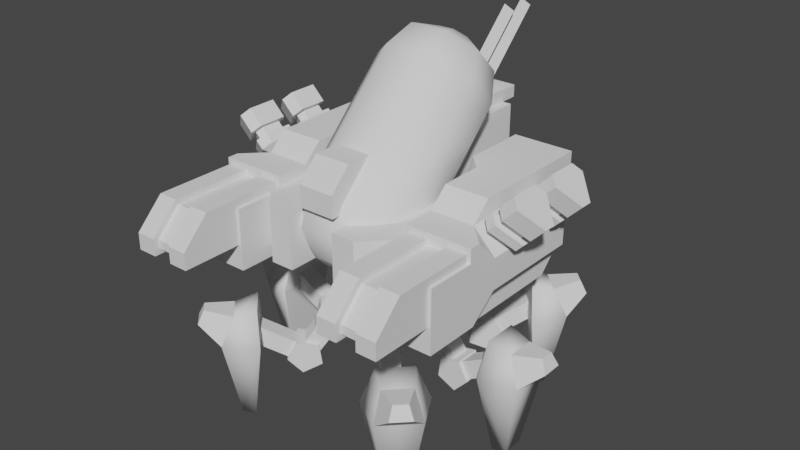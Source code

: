 # Source: t2_fab_exploration.blend  (saved by Blender 2.80.75; exported with 4.5.12 LTS)
import bpy
from mathutils import Matrix  # noqa: F401  (used for matrix-valued properties, if any)

bpy.ops.wm.read_factory_settings(use_empty=True)
scene = bpy.context.scene
scene.name = 'Scene'

# ---- collections
col_collection = bpy.data.collections.new('Collection'); scene.collection.children.link(col_collection)

# ---- world
world_world = bpy.data.worlds.new('World'); scene.world = world_world
world_world.use_nodes = True; world_world.node_tree.nodes.clear()
_N = world_world.node_tree.nodes; _L = world_world.node_tree.links
n0 = _N.new('ShaderNodeOutputWorld'); n0.name = 'World Output'; n0.location = (300, 300)
n1 = _N.new('ShaderNodeBackground'); n1.name = 'Background'; n1.location = (10, 300)
n1.inputs[0].default_value = (0.05088, 0.05088, 0.05088, 1.0)
_L.new(n1.outputs[0], n0.inputs[0])
n0.is_active_output = True
world_world.color = (0.05088, 0.05088, 0.05088)
world_world.use_sun_shadow = False
world_world.sun_shadow_jitter_overblur = 0.0

# ---- meshes
me_cube_019 = bpy.data.meshes.new('Cube.019')
me_cube_019.from_pydata([(0.4139, -1.346, 3.904), (0.4139, -1.346, 3.0), (-0.4221, -1.346, 3.904), (-0.4221, -1.346, 3.0), (-0.4221, -1.9, 3.0), (0.4139, -1.9, 3.904), (-0.4221, -1.9, 3.904), (-1.258, 0.01254, 3.904), (-0.6311, 0.6395, 3.904), (0.6229, 0.6395, 3.904), (1.25, 0.01254, 3.904), (-0.6311, 0.6395, 3.0), (-1.258, 0.01254, 3.0), (1.25, 0.01254, 3.0), (0.6229, 0.6395, 3.0), (0.4139, -1.9, 3.0), (0.5184, 1.162, 4.635), (-0.5266, 2.312, 4.635), (0.5184, 2.312, 4.635), (-0.5266, 2.312, 4.008), (-0.5266, 1.371, 4.008), (0.5184, 1.371, 4.008), (0.5184, 2.312, 4.008), (-0.5266, 0.6395, 3.277), (0.5184, 0.6395, 3.277), (-0.5266, 1.162, 4.635), (-0.5266, 0.4305, 3.904), (0.5184, 0.4305, 3.904), (-0.3698, 1.371, 4.635), (0.3617, 1.371, 4.635), (-0.3698, 1.371, 4.844), (0.3617, 1.371, 4.844), (0.3617, 2.625, 4.635), (-0.3698, 2.625, 4.635), (0.3617, 2.625, 4.844), (-0.3698, 2.625, 4.844), (-7.701e-06, 1.43, 4.768), (-0.09501, 2.042, 4.633), (-0.09501, 1.564, 4.633), (-0.09501, 2.908, 5.977), (-7.701e-06, 1.908, 4.768), (-7.701e-06, 2.773, 6.111), (0.09499, 1.564, 4.633), (0.09499, 2.908, 5.977), (-1.258, -1.473, 3.0), (-0.8306, -1.9, 3.0), (-0.8306, -1.9, 3.904), (-1.258, -1.473, 3.904), (0.8224, -1.9, 3.0), (1.25, -1.473, 3.0), (1.25, -1.473, 3.904), (0.8224, -1.9, 3.904), (-0.09501, 3.385, 5.977), (-7.701e-06, 3.251, 6.111), (0.09499, 2.042, 4.633), (0.09499, 3.385, 5.977), (8.494e-09, 1.093, 2.625), (8.494e-09, 1.093, 2.998), (0.7725, 0.7725, 2.625), (0.7725, 0.7725, 2.998), (0.7725, -0.7725, 2.625), (0.7725, -0.7725, 2.998), (-8.702e-08, -1.093, 2.625), (-8.702e-08, -1.093, 2.998), (-0.7725, -0.7725, 2.625), (-0.7725, -0.7725, 2.998), (-0.7725, 0.7725, 2.625), (-0.7725, 0.7725, 2.998), (-0.2653, 0.6965, 4.008), (0.2572, 1.979, 4.008), (0.2572, 1.314, 3.343), (0.2572, 0.6965, 3.343), (0.4234, 1.837, 4.008), (0.4234, 1.267, 3.438), (0.4234, 1.362, 4.008), (0.4234, 0.7915, 3.438), (0.2572, 1.837, 4.008), (0.2572, 1.267, 3.438), (0.2572, 1.362, 4.008), (0.2572, 0.7915, 3.438), (-0.2572, 1.979, 4.008), (-0.2572, 1.314, 3.343), (-0.2572, 0.6965, 3.343), (-0.4234, 1.837, 4.008), (-0.4234, 1.267, 3.438), (-0.4234, 1.362, 4.008), (-0.4234, 0.7915, 3.438), (-0.2572, 1.837, 4.008), (-0.2572, 1.267, 3.438), (-0.2572, 1.362, 4.008), (-0.2572, 0.7915, 3.438), (-8.759e-09, 1.026, 1.52), (-8.759e-09, 1.026, 2.601), (0.5374, 0.8061, 1.52), (0.5374, 0.8061, 2.601), (0.76, -5.107e-08, 1.52), (0.76, -5.107e-08, 2.601), (0.5374, -0.8061, 1.52), (0.5374, -0.8061, 2.601), (-7.52e-08, -1.026, 1.52), (-7.52e-08, -1.026, 2.601), (-0.5374, -0.8061, 1.52), (-0.5374, -0.8061, 2.601), (-0.76, 1.236e-08, 1.52), (-0.76, 1.236e-08, 2.601), (-0.5374, 0.8061, 1.52), (-0.5374, 0.8061, 2.601), (-1.793e-08, 0.7387, 1.216), (0.3869, 0.5804, 1.216), (0.5472, -4.034e-08, 1.216), (0.3869, -0.5804, 1.216), (-6.577e-08, -0.7387, 1.216), (-0.3869, -0.5804, 1.216), (-0.5472, 5.322e-09, 1.216), (-0.3869, 0.5804, 1.216), (-1.309e-08, 0.3078, 1.064), (0.1612, 0.2418, 1.064), (0.228, -2.001e-08, 1.064), (0.1612, -0.2418, 1.064), (-3.302e-08, -0.3078, 1.064), (-0.1612, -0.2418, 1.064), (-0.228, -9.825e-10, 1.064), (-0.1612, 0.2418, 1.064), (0.9268, 0.6431, 5.605), (-0.9268, 1.186, 5.062), (0.3839, -1.544, 4.186), (0.9268, -1.16, 3.802), (0.9268, -0.6169, 3.259), (0.3839, -0.233, 2.875), (-0.3839, -0.233, 2.875), (-0.9268, -0.6169, 3.259), (-0.9268, -1.16, 3.802), (-0.3839, -1.544, 4.186), (0.7415, -1.46, 3.393), (0.3071, -1.767, 3.7), (0.7415, -1.026, 2.959), (0.3071, -0.7188, 2.652), (-0.3071, -0.7188, 2.652), (-0.7415, -1.026, 2.959), (-0.7415, -1.46, 3.393), (-0.3071, -1.767, 3.7), (0.2966, -1.507, 3.086), (0.1229, -1.63, 3.208), (0.2966, -1.334, 2.912), (0.1229, -1.211, 2.789), (-0.1229, -1.211, 2.789), (-0.2966, -1.334, 2.912), (-0.2966, -1.507, 3.086), (-0.1229, -1.63, 3.208), (0.3839, 1.57, 4.678), (0.9268, 1.186, 5.062), (0.3839, 0.2592, 5.989), (-0.3839, 0.2592, 5.989), (-0.9268, 0.6431, 5.605), (-0.3839, 1.57, 4.678), (0.7415, 1.486, 5.471), (0.3071, 1.794, 5.164), (0.7415, 1.052, 5.906), (0.3071, 0.745, 6.213), (-0.3071, 0.745, 6.213), (-0.7415, 1.052, 5.906), (-0.7415, 1.486, 5.471), (-0.3071, 1.794, 5.164), (0.2966, 1.533, 5.779), (0.1229, 1.656, 5.656), (0.2966, 1.36, 5.953), (0.1229, 1.237, 6.075), (-0.1229, 1.237, 6.075), (-0.2966, 1.36, 5.953), (-0.2966, 1.533, 5.779), (-0.1229, 1.656, 5.656), (0.3135, -1.772, 4.034), (-0.3135, -1.772, 4.034), (0.3135, -1.772, 4.4), (0.3135, -1.406, 4.765), (-0.3135, -1.406, 4.765), (-0.3135, -1.772, 4.4), (0.3135, -1.552, 4.034), (-0.3135, -0.8313, 4.765), (0.3135, -0.8313, 4.765), (-0.3135, -1.552, 4.034), (1.254, -2.129, 2.791), (1.254, -2.129, 3.836), (1.254, -0.7044, 3.171), (2.394, -2.129, 2.791), (2.394, -2.129, 3.836), (2.394, -0.7044, 3.171), (1.254, -1.179, 2.791), (1.254, -1.274, 3.836), (2.394, -1.179, 2.791), (2.394, -1.274, 3.836), (1.254, -1.274, 4.074), (2.394, -1.274, 4.074), (1.254, 1.101, 3.171), (2.394, 1.101, 3.171), (1.254, -0.7044, 4.074), (1.254, 1.101, 4.074), (2.394, -0.7044, 3.694), (2.014, -0.7044, 4.074), (2.394, -1.084, 4.074), (2.014, 1.101, 4.074), (2.394, 1.101, 3.694), (1.653, -1.274, 3.884), (1.653, -1.274, 3.314), (1.653, -3.079, 3.314), (1.653, -3.079, 3.456), (1.653, -2.652, 3.884), (1.995, -1.274, 3.884), (1.995, -1.274, 3.314), (1.995, -3.079, 3.314), (1.995, -3.079, 3.456), (1.995, -2.652, 3.884), (1.31, -1.274, 3.979), (1.653, -1.274, 3.979), (1.31, -1.274, 3.219), (1.653, -1.274, 3.219), (1.31, -3.174, 3.219), (1.653, -3.174, 3.219), (1.31, -2.699, 3.979), (1.31, -3.174, 3.504), (1.653, -3.174, 3.504), (1.653, -2.699, 3.979), (2.338, -1.274, 3.979), (1.995, -1.274, 3.979), (2.338, -1.274, 3.219), (1.995, -1.274, 3.219), (2.338, -3.174, 3.219), (1.995, -3.174, 3.219), (2.338, -2.699, 3.979), (2.338, -3.174, 3.504), (1.995, -3.174, 3.504), (1.995, -2.699, 3.979), (2.342, 0.8821, 4.413), (2.579, 0.8821, 4.651), (2.468, 0.9847, 4.288), (2.705, 0.9847, 4.525), (2.782, 0.7282, 3.974), (3.019, 0.7282, 4.211), (2.782, 0.523, 3.974), (3.019, 0.523, 4.211), (2.468, 0.2665, 4.288), (2.705, 0.2665, 4.525), (2.342, 0.3691, 4.413), (2.579, 0.3691, 4.651), (2.111, 0.8821, 4.182), (2.233, 0.8821, 4.305), (2.237, 0.9847, 4.056), (2.359, 0.9847, 4.179), (2.551, 0.7282, 3.742), (2.673, 0.7282, 3.865), (2.551, 0.523, 3.742), (2.673, 0.523, 3.865), (2.237, 0.2665, 4.056), (2.359, 0.2665, 4.179), (2.111, 0.3691, 4.182), (2.233, 0.3691, 4.305), (2.118, 0.6256, 3.812), (2.29, 0.8052, 4.248), (2.378, 0.877, 4.16), (2.598, 0.6974, 3.94), (2.598, 0.5538, 3.94), (2.378, 0.3742, 4.16), (2.29, 0.4461, 4.248), (2.487, 0.877, 4.269), (2.399, 0.8052, 4.357), (2.707, 0.6974, 4.049), (2.707, 0.5538, 4.049), (2.487, 0.3742, 4.269), (2.399, 0.4461, 4.357), (2.342, -0.06788, 4.413), (2.579, -0.06788, 4.651), (2.468, 0.03472, 4.288), (2.705, 0.03472, 4.525), (2.782, -0.2218, 3.974), (3.019, -0.2218, 4.211), (2.782, -0.427, 3.974), (3.019, -0.427, 4.211), (2.468, -0.6835, 4.288), (2.705, -0.6835, 4.525), (2.342, -0.5809, 4.413), (2.579, -0.5809, 4.651), (2.111, -0.06788, 4.182), (2.233, -0.06788, 4.305), (2.237, 0.03472, 4.056), (2.359, 0.03472, 4.179), (2.551, -0.2218, 3.742), (2.673, -0.2218, 3.865), (2.551, -0.427, 3.742), (2.673, -0.427, 3.865), (2.237, -0.6835, 4.056), (2.359, -0.6835, 4.179), (2.111, -0.5809, 4.182), (2.233, -0.5809, 4.305), (2.118, -0.3244, 3.812), (2.29, -0.1448, 4.248), (2.378, -0.07301, 4.16), (2.598, -0.2526, 3.94), (2.598, -0.3962, 3.94), (2.378, -0.5758, 4.16), (2.29, -0.5039, 4.248), (2.487, -0.07301, 4.269), (2.399, -0.1448, 4.357), (2.707, -0.2526, 4.049), (2.707, -0.3962, 4.049), (2.487, -0.5758, 4.269), (2.399, -0.5039, 4.357), (1.254, 0.2456, 4.074), (1.254, -0.3682, 4.373), (2.014, -0.3682, 4.373), (1.254, 0.3918, 4.373), (2.014, 1.817, 4.373), (2.014, 1.817, 4.074), (0.969, 1.817, 4.074), (0.969, 0.5306, 4.074), (0.969, 0.6768, 4.373), (0.969, 1.817, 4.373), (1.505, 1.481, 3.587), (2.143, 1.481, 3.587), (2.143, -1.828, 3.587), (1.505, -1.828, 3.587), (2.143, -1.828, 2.601), (1.505, -1.828, 2.601), (1.505, 0.9675, 2.601), (1.505, 1.481, 3.114), (2.143, 1.481, 3.114), (2.143, 0.9675, 2.601), (1.169, -1.135, 1.305), (0.8498, -1.454, 1.305), (0.9233, -0.8895, 1.237), (0.6045, -1.208, 1.237), (0.8929, -0.8591, 0.8866), (0.5741, -1.178, 0.8866), (1.119, -1.086, 0.7373), (0.8005, -1.404, 0.7373), (1.29, -1.256, 0.9957), (0.9709, -1.575, 0.9957), (1.619, -1.676, 1.664), (1.391, -1.904, 1.664), (1.722, -1.78, 1.4), (1.495, -2.007, 1.4), (0.9813, -1.039, 1.165), (1.085, -1.142, 0.8999), (0.8574, -1.37, 0.8999), (0.7536, -1.266, 1.165), (0.7414, -0.7987, 1.343), (0.5137, -1.026, 1.343), (0.9146, -0.9719, 1.521), (0.6869, -1.2, 1.521), (0.8402, -0.8975, 1.929), (0.6125, -1.125, 1.929), (0.5725, -0.6298, 1.929), (0.3448, -0.8575, 1.929), (0.4898, -0.547, 1.569), (0.262, -0.7748, 1.569), (0.9466, -1.004, 0.9433), (1.12, -1.177, 1.121), (0.8921, -1.405, 1.121), (0.7189, -1.232, 0.9433), (1.591, -2.407, 1.398), (2.122, -1.876, 1.398), (1.551, -2.091, 0.001851), (1.04, -2.084, 1.398), (1.799, -1.325, 1.398), (1.876, -1.814, 1.865), (1.806, -1.836, 0.001851), (1.529, -2.161, 1.865), (1.345, -1.994, 0.001851), (1.709, -1.63, 0.001851), (1.651, -1.507, 1.982), (1.222, -1.936, 1.982), (1.169, 1.135, 1.305), (0.8498, 1.454, 1.305), (0.9233, 0.8895, 1.237), (0.6045, 1.208, 1.237), (0.8929, 0.8591, 0.8866), (0.5741, 1.178, 0.8866), (1.119, 1.086, 0.7373), (0.8005, 1.404, 0.7373), (1.29, 1.256, 0.9957), (0.9709, 1.575, 0.9957), (1.619, 1.676, 1.664), (1.391, 1.904, 1.664), (1.722, 1.78, 1.4), (1.495, 2.007, 1.4), (0.9813, 1.039, 1.165), (1.085, 1.142, 0.8999), (0.8574, 1.37, 0.8999), (0.7536, 1.266, 1.165), (0.7414, 0.7987, 1.343), (0.5137, 1.026, 1.343), (0.9146, 0.9719, 1.521), (0.6869, 1.2, 1.521), (0.8402, 0.8975, 1.929), (0.6125, 1.125, 1.929), (0.5725, 0.6298, 1.929), (0.3448, 0.8575, 1.929), (0.4898, 0.547, 1.569), (0.262, 0.7748, 1.569), (0.9466, 1.004, 0.9433), (1.12, 1.177, 1.121), (0.8921, 1.405, 1.121), (0.7189, 1.232, 0.9433), (1.591, 2.407, 1.398), (2.122, 1.876, 1.398), (1.551, 2.091, 0.001851), (1.04, 2.084, 1.398), (1.799, 1.325, 1.398), (1.876, 1.814, 1.865), (1.806, 1.836, 0.001851), (1.529, 2.161, 1.865), (1.345, 1.994, 0.001851), (1.709, 1.63, 0.001851), (1.651, 1.507, 1.982), (1.222, 1.936, 1.982), (1.467, 0.2254, 1.305), (1.467, -0.2254, 1.305), (1.12, 0.2254, 1.237), (1.12, -0.2254, 1.237), (1.077, 0.2254, 0.8866), (1.077, -0.2254, 0.8866), (1.397, 0.2254, 0.7373), (1.397, -0.2254, 0.7373), (1.638, 0.2254, 0.9957), (1.638, -0.2254, 0.9957), (2.167, 0.161, 1.664), (2.167, -0.161, 1.664), (2.314, 0.161, 1.4), (2.314, -0.161, 1.4), (1.266, 0.161, 1.165), (1.413, 0.161, 0.8999), (1.413, -0.161, 0.8999), (1.266, -0.161, 1.165), (0.9268, 0.161, 1.343), (0.9268, -0.161, 1.343), (1.172, 0.161, 1.521), (1.172, -0.161, 1.521), (1.067, 0.161, 1.929), (1.067, -0.161, 1.929), (0.6879, 0.161, 1.929), (0.6879, -0.161, 1.929), (0.571, 0.161, 1.569), (0.571, -0.161, 1.569), (1.217, 0.161, 0.9433), (1.462, 0.161, 1.121), (1.462, -0.161, 1.121), (1.217, -0.161, 0.9433), (2.665, -0.3757, 1.398), (2.665, 0.3757, 1.398), (2.413, -0.1802, 0.001851), (2.047, -0.5367, 1.398), (2.047, 0.5367, 1.398), (2.447, 0.245, 1.865), (2.413, 0.1802, 0.001851), (2.447, -0.245, 1.865), (2.198, -0.2575, 0.001851), (2.198, 0.2575, 0.001851), (2.071, 0.3032, 1.982), (2.071, -0.3032, 1.982), (2.12, -2.239, 1.937), (1.954, -2.405, 1.937), (1.984, -2.522, 1.714), (2.237, -2.269, 1.714), (2.12, 2.239, 1.937), (2.237, 2.269, 1.714), (1.984, 2.522, 1.714), (1.954, 2.405, 1.937), (2.92, 0.117, 1.937), (2.92, -0.117, 1.937), (3.024, -0.1794, 1.714), (3.024, 0.1794, 1.714), (-1.254, -2.129, 2.791), (-1.254, -2.129, 3.836), (-1.254, -0.7044, 3.171), (-2.394, -2.129, 2.791), (-2.394, -2.129, 3.836), (-2.394, -0.7044, 3.171), (-1.254, -1.179, 2.791), (-1.254, -1.274, 3.836), (-2.394, -1.179, 2.791), (-2.394, -1.274, 3.836), (-1.254, -1.274, 4.074), (-2.394, -1.274, 4.074), (-1.254, 1.101, 3.171), (-2.394, 1.101, 3.171), (-1.254, -0.7044, 4.074), (-1.254, 1.101, 4.074), (-2.394, -0.7044, 3.694), (-2.014, -0.7044, 4.074), (-2.394, -1.084, 4.074), (-2.014, 1.101, 4.074), (-2.394, 1.101, 3.694), (-1.653, -1.274, 3.884), (-1.653, -1.274, 3.314), (-1.653, -3.079, 3.314), (-1.653, -3.079, 3.456), (-1.653, -2.652, 3.884), (-1.995, -1.274, 3.884), (-1.995, -1.274, 3.314), (-1.995, -3.079, 3.314), (-1.995, -3.079, 3.456), (-1.995, -2.652, 3.884), (-1.31, -1.274, 3.979), (-1.653, -1.274, 3.979), (-1.31, -1.274, 3.219), (-1.653, -1.274, 3.219), (-1.31, -3.174, 3.219), (-1.653, -3.174, 3.219), (-1.31, -2.699, 3.979), (-1.31, -3.174, 3.504), (-1.653, -3.174, 3.504), (-1.653, -2.699, 3.979), (-2.338, -1.274, 3.979), (-1.995, -1.274, 3.979), (-2.338, -1.274, 3.219), (-1.995, -1.274, 3.219), (-2.338, -3.174, 3.219), (-1.995, -3.174, 3.219), (-2.338, -2.699, 3.979), (-2.338, -3.174, 3.504), (-1.995, -3.174, 3.504), (-1.995, -2.699, 3.979), (-2.342, 0.8821, 4.413), (-2.579, 0.8821, 4.651), (-2.468, 0.9847, 4.288), (-2.705, 0.9847, 4.525), (-2.782, 0.7282, 3.974), (-3.019, 0.7282, 4.211), (-2.782, 0.523, 3.974), (-3.019, 0.523, 4.211), (-2.468, 0.2665, 4.288), (-2.705, 0.2665, 4.525), (-2.342, 0.3691, 4.413), (-2.579, 0.3691, 4.651), (-2.111, 0.8821, 4.182), (-2.233, 0.8821, 4.305), (-2.237, 0.9847, 4.056), (-2.359, 0.9847, 4.179), (-2.551, 0.7282, 3.742), (-2.673, 0.7282, 3.865), (-2.551, 0.523, 3.742), (-2.673, 0.523, 3.865), (-2.237, 0.2665, 4.056), (-2.359, 0.2665, 4.179), (-2.111, 0.3691, 4.182), (-2.233, 0.3691, 4.305), (-2.118, 0.6256, 3.812), (-2.29, 0.8052, 4.248), (-2.378, 0.877, 4.16), (-2.598, 0.6974, 3.94), (-2.598, 0.5538, 3.94), (-2.378, 0.3742, 4.16), (-2.29, 0.4461, 4.248), (-2.487, 0.877, 4.269), (-2.399, 0.8052, 4.357), (-2.707, 0.6974, 4.049), (-2.707, 0.5538, 4.049), (-2.487, 0.3742, 4.269), (-2.399, 0.4461, 4.357), (-2.342, -0.06788, 4.413), (-2.579, -0.06788, 4.651), (-2.468, 0.03472, 4.288), (-2.705, 0.03472, 4.525), (-2.782, -0.2218, 3.974), (-3.019, -0.2218, 4.211), (-2.782, -0.427, 3.974), (-3.019, -0.427, 4.211), (-2.468, -0.6835, 4.288), (-2.705, -0.6835, 4.525), (-2.342, -0.5809, 4.413), (-2.579, -0.5809, 4.651), (-2.111, -0.06788, 4.182), (-2.233, -0.06788, 4.305), (-2.237, 0.03472, 4.056), (-2.359, 0.03472, 4.179), (-2.551, -0.2218, 3.742), (-2.673, -0.2218, 3.865), (-2.551, -0.427, 3.742), (-2.673, -0.427, 3.865), (-2.237, -0.6835, 4.056), (-2.359, -0.6835, 4.179), (-2.111, -0.5809, 4.182), (-2.233, -0.5809, 4.305), (-2.118, -0.3244, 3.812), (-2.29, -0.1448, 4.248), (-2.378, -0.07301, 4.16), (-2.598, -0.2526, 3.94), (-2.598, -0.3962, 3.94), (-2.378, -0.5758, 4.16), (-2.29, -0.5039, 4.248), (-2.487, -0.07301, 4.269), (-2.399, -0.1448, 4.357), (-2.707, -0.2526, 4.049), (-2.707, -0.3962, 4.049), (-2.487, -0.5758, 4.269), (-2.399, -0.5039, 4.357), (-1.254, 0.2456, 4.074), (-1.254, -0.3682, 4.373), (-2.014, -0.3682, 4.373), (-1.254, 0.3918, 4.373), (-2.014, 1.817, 4.373), (-2.014, 1.817, 4.074), (-0.969, 1.817, 4.074), (-0.969, 0.5306, 4.074), (-0.969, 0.6768, 4.373), (-0.969, 1.817, 4.373), (-1.505, 1.481, 3.587), (-2.143, 1.481, 3.587), (-2.143, -1.828, 3.587), (-1.505, -1.828, 3.587), (-2.143, -1.828, 2.601), (-1.505, -1.828, 2.601), (-1.505, 0.9675, 2.601), (-1.505, 1.481, 3.114), (-2.143, 1.481, 3.114), (-2.143, 0.9675, 2.601), (-1.169, -1.135, 1.305), (-0.8498, -1.454, 1.305), (-0.9233, -0.8895, 1.237), (-0.6045, -1.208, 1.237), (-0.8929, -0.8591, 0.8866), (-0.5741, -1.178, 0.8866), (-1.119, -1.086, 0.7373), (-0.8005, -1.404, 0.7373), (-1.29, -1.256, 0.9957), (-0.9709, -1.575, 0.9957), (-1.619, -1.676, 1.664), (-1.391, -1.904, 1.664), (-1.722, -1.78, 1.4), (-1.495, -2.007, 1.4), (-0.9813, -1.039, 1.165), (-1.085, -1.142, 0.8999), (-0.8574, -1.37, 0.8999), (-0.7536, -1.266, 1.165), (-0.7414, -0.7987, 1.343), (-0.5137, -1.026, 1.343), (-0.9146, -0.9719, 1.521), (-0.6869, -1.2, 1.521), (-0.8402, -0.8975, 1.929), (-0.6125, -1.125, 1.929), (-0.5725, -0.6298, 1.929), (-0.3448, -0.8575, 1.929), (-0.4898, -0.547, 1.569), (-0.262, -0.7748, 1.569), (-0.9466, -1.004, 0.9433), (-1.12, -1.177, 1.121), (-0.8921, -1.405, 1.121), (-0.7189, -1.232, 0.9433), (-1.591, -2.407, 1.398), (-2.122, -1.876, 1.398), (-1.551, -2.091, 0.001851), (-1.04, -2.084, 1.398), (-1.799, -1.325, 1.398), (-1.876, -1.814, 1.865), (-1.806, -1.836, 0.001851), (-1.529, -2.161, 1.865), (-1.345, -1.994, 0.001851), (-1.709, -1.63, 0.001851), (-1.651, -1.507, 1.982), (-1.222, -1.936, 1.982), (-1.169, 1.135, 1.305), (-0.8498, 1.454, 1.305), (-0.9233, 0.8895, 1.237), (-0.6045, 1.208, 1.237), (-0.8929, 0.8591, 0.8866), (-0.5741, 1.178, 0.8866), (-1.119, 1.086, 0.7373), (-0.8005, 1.404, 0.7373), (-1.29, 1.256, 0.9957), (-0.9709, 1.575, 0.9957), (-1.619, 1.676, 1.664), (-1.391, 1.904, 1.664), (-1.722, 1.78, 1.4), (-1.495, 2.007, 1.4), (-0.9813, 1.039, 1.165), (-1.085, 1.142, 0.8999), (-0.8574, 1.37, 0.8999), (-0.7536, 1.266, 1.165), (-0.7414, 0.7987, 1.343), (-0.5137, 1.026, 1.343), (-0.9146, 0.9719, 1.521), (-0.6869, 1.2, 1.521), (-0.8402, 0.8975, 1.929), (-0.6125, 1.125, 1.929), (-0.5725, 0.6298, 1.929), (-0.3448, 0.8575, 1.929), (-0.4898, 0.547, 1.569), (-0.262, 0.7748, 1.569), (-0.9466, 1.004, 0.9433), (-1.12, 1.177, 1.121), (-0.8921, 1.405, 1.121), (-0.7189, 1.232, 0.9433), (-1.591, 2.407, 1.398), (-2.122, 1.876, 1.398), (-1.551, 2.091, 0.001851), (-1.04, 2.084, 1.398), (-1.799, 1.325, 1.398), (-1.876, 1.814, 1.865), (-1.806, 1.836, 0.001851), (-1.529, 2.161, 1.865), (-1.345, 1.994, 0.001851), (-1.709, 1.63, 0.001851), (-1.651, 1.507, 1.982), (-1.222, 1.936, 1.982), (-1.467, 0.2254, 1.305), (-1.467, -0.2254, 1.305), (-1.12, 0.2254, 1.237), (-1.12, -0.2254, 1.237), (-1.077, 0.2254, 0.8866), (-1.077, -0.2254, 0.8866), (-1.397, 0.2254, 0.7373), (-1.397, -0.2254, 0.7373), (-1.638, 0.2254, 0.9957), (-1.638, -0.2254, 0.9957), (-2.167, 0.161, 1.664), (-2.167, -0.161, 1.664), (-2.314, 0.161, 1.4), (-2.314, -0.161, 1.4), (-1.266, 0.161, 1.165), (-1.413, 0.161, 0.8999), (-1.413, -0.161, 0.8999), (-1.266, -0.161, 1.165), (-0.9268, 0.161, 1.343), (-0.9268, -0.161, 1.343), (-1.172, 0.161, 1.521), (-1.172, -0.161, 1.521), (-1.067, 0.161, 1.929), (-1.067, -0.161, 1.929), (-0.6879, 0.161, 1.929), (-0.6879, -0.161, 1.929), (-0.571, 0.161, 1.569), (-0.571, -0.161, 1.569), (-1.217, 0.161, 0.9433), (-1.462, 0.161, 1.121), (-1.462, -0.161, 1.121), (-1.217, -0.161, 0.9433), (-2.665, -0.3757, 1.398), (-2.665, 0.3757, 1.398), (-2.413, -0.1802, 0.001851), (-2.047, -0.5367, 1.398), (-2.047, 0.5367, 1.398), (-2.447, 0.245, 1.865), (-2.413, 0.1802, 0.001851), (-2.447, -0.245, 1.865), (-2.198, -0.2575, 0.001851), (-2.198, 0.2575, 0.001851), (-2.071, 0.3032, 1.982), (-2.071, -0.3032, 1.982), (-2.12, -2.239, 1.937), (-1.954, -2.405, 1.937), (-1.984, -2.522, 1.714), (-2.237, -2.269, 1.714), (-2.12, 2.239, 1.937), (-2.237, 2.269, 1.714), (-1.984, 2.522, 1.714), (-1.954, 2.405, 1.937), (-2.92, 0.117, 1.937), (-2.92, -0.117, 1.937), (-3.024, -0.1794, 1.714), (-3.024, 0.1794, 1.714)], [], [(9, 14, 11, 8), (7, 12, 44, 47), (2, 6, 4, 3), (9, 8, 7, 47, 46, 6, 2, 0, 5, 51, 50, 10), (14, 13, 49, 48, 15, 1, 3, 4, 45, 44, 12, 11), (5, 15, 48, 51), (9, 10, 13, 14), (11, 12, 7, 8), (25, 16, 18, 17), (20, 19, 22, 21), (17, 19, 20, 23, 26, 25), (18, 22, 19, 17), (21, 24, 23, 20), (33, 35, 34, 32), (30, 35, 33, 28), (28, 33, 32, 29), (29, 32, 34, 31), (31, 34, 35, 30), (36, 41, 39, 38), (38, 39, 43, 42), (42, 43, 41, 36), (40, 53, 52, 37), (43, 39, 41), (1, 15, 5, 0), (10, 50, 49, 13), (46, 47, 44, 45), (48, 49, 50, 51), (46, 45, 4, 6), (37, 52, 55, 54), (54, 55, 53, 40), (55, 52, 53), (56, 57, 59, 58), (58, 59, 61, 60), (60, 61, 63, 62), (62, 63, 65, 64), (64, 65, 67, 66), (59, 57, 67, 65, 63, 61), (66, 67, 57, 56), (56, 58, 60, 62, 64, 66), (24, 21, 22, 18, 16, 27), (78, 71, 70, 69), (72, 74, 75, 73), (73, 75, 79, 77), (72, 73, 77, 76), (74, 72, 76, 78), (89, 80, 81, 82), (83, 84, 86, 85), (84, 88, 90, 86), (83, 87, 88, 84), (85, 89, 87, 83), (70, 81, 80, 69), (71, 82, 81, 70), (91, 92, 94, 93), (93, 94, 96, 95), (95, 96, 98, 97), (97, 98, 100, 99), (99, 100, 102, 101), (101, 102, 104, 103), (94, 92, 106, 104, 102, 100, 98, 96), (103, 104, 106, 105), (105, 106, 92, 91), (93, 95, 109, 108), (109, 110, 118, 117), (99, 101, 112, 111), (105, 91, 107, 114), (91, 93, 108, 107), (95, 97, 110, 109), (101, 103, 113, 112), (97, 99, 111, 110), (103, 105, 114, 113), (115, 116, 117, 118, 119, 120, 121, 122), (107, 108, 116, 115), (114, 107, 115, 122), (112, 113, 121, 120), (110, 111, 119, 118), (108, 109, 117, 116), (113, 114, 122, 121), (111, 112, 120, 119), (153, 131, 132, 152), (129, 128, 136, 137), (133, 134, 142, 141), (132, 131, 139, 140), (127, 126, 133, 135), (130, 129, 137, 138), (125, 132, 140, 134), (126, 125, 134, 133), (128, 127, 135, 136), (131, 130, 138, 139), (141, 142, 148, 147, 146, 145, 144, 143), (134, 140, 148, 142), (139, 138, 146, 147), (137, 136, 144, 145), (135, 133, 141, 143), (140, 139, 147, 148), (138, 137, 145, 146), (136, 135, 143, 144), (152, 151, 158, 159), (155, 156, 164, 163), (154, 124, 161, 162), (123, 150, 155, 157), (153, 152, 159, 160), (149, 154, 162, 156), (150, 149, 156, 155), (151, 123, 157, 158), (124, 153, 160, 161), (163, 164, 170, 169, 168, 167, 166, 165), (156, 162, 170, 164), (161, 160, 168, 169), (159, 158, 166, 167), (157, 155, 163, 165), (162, 161, 169, 170), (160, 159, 167, 168), (158, 157, 165, 166), (151, 152, 132, 125), (149, 128, 129, 154), (128, 149, 150, 127), (123, 126, 127, 150), (123, 151, 125, 126), (124, 130, 131, 153), (154, 129, 130, 124), (176, 172, 171, 173), (175, 176, 173, 174), (172, 180, 177, 171), (174, 179, 178, 175), (176, 175, 178, 180, 172), (174, 173, 171, 177, 179), (194, 193, 196, 200, 201), (184, 185, 182, 181), (187, 189, 184, 181), (190, 188, 182, 185), (183, 186, 189, 187), (188, 190, 192, 191), (181, 182, 188, 191, 195, 196, 193, 183, 187), (186, 183, 193, 194), (197, 198, 199), (197, 201, 200, 198), (191, 192, 199, 198, 195), (205, 210, 211, 206), (204, 209, 210, 205), (203, 208, 209, 204), (206, 211, 207, 202), (212, 214, 216, 219, 218), (215, 217, 216, 214), (213, 212, 218, 221), (218, 219, 220, 221), (219, 216, 217, 220), (217, 215, 213, 221, 220), (222, 228, 229, 226, 224), (225, 224, 226, 227), (223, 231, 228, 222), (228, 231, 230, 229), (229, 230, 227, 226), (227, 230, 231, 223, 225), (232, 233, 235, 234), (234, 235, 237, 236), (236, 237, 239, 238), (238, 239, 241, 240), (235, 233, 243, 241, 239, 237), (240, 241, 243, 242), (242, 243, 233, 232), (232, 234, 236, 238, 240, 242), (244, 245, 247, 246), (246, 247, 249, 248), (248, 249, 251, 250), (250, 251, 253, 252), (252, 253, 255, 254), (254, 255, 245, 244), (250, 252, 256), (246, 248, 256), (252, 254, 256), (244, 246, 256), (248, 250, 256), (254, 244, 256), (247, 245, 255, 253, 251, 249), (262, 261, 267, 268), (260, 259, 265, 266), (258, 257, 264, 263), (257, 262, 268, 264), (261, 260, 266, 267), (259, 258, 263, 265), (269, 270, 272, 271), (271, 272, 274, 273), (273, 274, 276, 275), (275, 276, 278, 277), (272, 270, 280, 278, 276, 274), (277, 278, 280, 279), (279, 280, 270, 269), (269, 271, 273, 275, 277, 279), (281, 282, 284, 283), (283, 284, 286, 285), (285, 286, 288, 287), (287, 288, 290, 289), (289, 290, 292, 291), (291, 292, 282, 281), (287, 289, 293), (283, 285, 293), (289, 291, 293), (281, 283, 293), (285, 287, 293), (291, 281, 293), (284, 282, 292, 290, 288, 286), (299, 298, 304, 305), (297, 296, 302, 303), (295, 294, 301, 300), (294, 299, 305, 301), (298, 297, 303, 304), (296, 295, 300, 302), (195, 198, 308, 307), (198, 311, 310, 308), (308, 310, 315, 314, 309, 307), (306, 195, 307, 309), (306, 313, 312, 311, 198, 195), (311, 312, 315, 310), (313, 314, 315, 312), (306, 309, 314, 313), (189, 186, 194, 201, 197, 199, 192, 190, 185, 184), (322, 321, 319, 316, 323), (316, 317, 324, 323), (317, 318, 320, 325, 324), (316, 319, 318, 317), (319, 321, 320, 318), (324, 325, 322, 323), (325, 320, 321, 322), (326, 328, 329, 327), (328, 330, 331, 329), (330, 332, 333, 331), (329, 331, 333, 335, 327), (332, 334, 335, 333), (334, 326, 327, 335), (326, 334, 332, 330, 328), (339, 342, 341, 338), (337, 343, 342, 339), (336, 340, 343, 337), (338, 341, 340, 336), (347, 356, 355, 346), (346, 348, 349, 347), (348, 350, 351, 349), (388, 398, 399, 390, 392, 394, 396), (350, 352, 353, 351), (352, 344, 345, 353), (345, 357, 356, 347, 349, 351, 353), (344, 354, 357, 345), (366, 367, 364, 360), (361, 366, 360, 358), (362, 359, 364, 367), (368, 369, 365, 363), (362, 368, 363, 359), (361, 358, 365, 369), (360, 364, 359, 358), (455, 454, 449, 450), (370, 371, 373, 372), (372, 373, 375, 374), (374, 375, 377, 376), (373, 371, 379, 377, 375), (376, 377, 379, 378), (378, 379, 371, 370), (370, 372, 374, 376, 378), (383, 382, 385, 386), (381, 383, 386, 387), (380, 381, 387, 384), (382, 380, 384, 385), (391, 390, 399, 400), (390, 391, 393, 392), (392, 393, 395, 394), (434, 443, 442, 432, 440, 438, 436), (394, 395, 397, 396), (396, 397, 389, 388), (391, 400, 401, 389, 397, 395, 393), (388, 389, 401, 398), (410, 404, 408, 411), (405, 402, 404, 410), (406, 411, 408, 403), (412, 407, 409, 413), (406, 403, 407, 412), (405, 413, 409, 402), (404, 402, 403, 408), (411, 406, 405, 410), (414, 416, 417, 415), (416, 418, 419, 417), (418, 420, 421, 419), (417, 419, 421, 423, 415), (420, 422, 423, 421), (422, 414, 415, 423), (414, 422, 420, 418, 416), (427, 430, 429, 426), (425, 431, 430, 427), (424, 428, 431, 425), (426, 429, 428, 424), (435, 444, 443, 434), (434, 436, 437, 435), (436, 438, 439, 437), (438, 440, 441, 439), (440, 432, 433, 441), (433, 445, 444, 435, 437, 439, 441), (432, 442, 445, 433), (454, 455, 452, 448), (449, 454, 448, 446), (450, 447, 452, 455), (456, 457, 453, 451), (450, 456, 451, 447), (449, 446, 453, 457), (448, 452, 447, 446), (412, 413, 405, 406), (346, 355, 354, 344, 352, 350, 348), (458, 459, 460, 461), (365, 459, 458, 363), (358, 460, 459, 365), (359, 461, 460, 358), (363, 458, 461, 359), (462, 463, 464, 465), (403, 463, 462, 407), (402, 464, 463, 403), (409, 465, 464, 402), (407, 462, 465, 409), (466, 467, 468, 469), (453, 467, 466, 451), (446, 468, 467, 453), (447, 469, 468, 446), (451, 466, 469, 447), (456, 450, 449, 457), (368, 362, 361, 369), (367, 366, 361, 362), (483, 490, 489, 485, 482), (473, 470, 471, 474), (476, 470, 473, 478), (479, 474, 471, 477), (472, 476, 478, 475), (477, 480, 481, 479), (470, 476, 472, 482, 485, 484, 480, 477, 471), (475, 483, 482, 472), (486, 488, 487), (486, 487, 489, 490), (480, 484, 487, 488, 481), (494, 495, 500, 499), (493, 494, 499, 498), (492, 493, 498, 497), (495, 491, 496, 500), (501, 507, 508, 505, 503), (504, 503, 505, 506), (502, 510, 507, 501), (507, 510, 509, 508), (508, 509, 506, 505), (506, 509, 510, 502, 504), (511, 513, 515, 518, 517), (514, 516, 515, 513), (512, 511, 517, 520), (517, 518, 519, 520), (518, 515, 516, 519), (516, 514, 512, 520, 519), (521, 523, 524, 522), (523, 525, 526, 524), (525, 527, 528, 526), (527, 529, 530, 528), (524, 526, 528, 530, 532, 522), (529, 531, 532, 530), (531, 521, 522, 532), (521, 531, 529, 527, 525, 523), (533, 535, 536, 534), (535, 537, 538, 536), (537, 539, 540, 538), (539, 541, 542, 540), (541, 543, 544, 542), (543, 533, 534, 544), (539, 545, 541), (535, 545, 537), (541, 545, 543), (533, 545, 535), (537, 545, 539), (543, 545, 533), (536, 538, 540, 542, 544, 534), (551, 557, 556, 550), (549, 555, 554, 548), (547, 552, 553, 546), (546, 553, 557, 551), (550, 556, 555, 549), (548, 554, 552, 547), (558, 560, 561, 559), (560, 562, 563, 561), (562, 564, 565, 563), (564, 566, 567, 565), (561, 563, 565, 567, 569, 559), (566, 568, 569, 567), (568, 558, 559, 569), (558, 568, 566, 564, 562, 560), (570, 572, 573, 571), (572, 574, 575, 573), (574, 576, 577, 575), (576, 578, 579, 577), (578, 580, 581, 579), (580, 570, 571, 581), (576, 582, 578), (572, 582, 574), (578, 582, 580), (570, 582, 572), (574, 582, 576), (580, 582, 570), (573, 575, 577, 579, 581, 571), (588, 594, 593, 587), (586, 592, 591, 585), (584, 589, 590, 583), (583, 590, 594, 588), (587, 593, 592, 586), (585, 591, 589, 584), (484, 596, 597, 487), (487, 597, 599, 600), (597, 596, 598, 603, 604, 599), (595, 598, 596, 484), (595, 484, 487, 600, 601, 602), (600, 599, 604, 601), (602, 601, 604, 603), (595, 602, 603, 598), (478, 473, 474, 479, 481, 488, 486, 490, 483, 475), (611, 612, 605, 608, 610), (605, 612, 613, 606), (606, 613, 614, 609, 607), (605, 606, 607, 608), (608, 607, 609, 610), (613, 612, 611, 614), (614, 611, 610, 609), (615, 616, 618, 617), (617, 618, 620, 619), (619, 620, 622, 621), (618, 616, 624, 622, 620), (621, 622, 624, 623), (623, 624, 616, 615), (615, 617, 619, 621, 623), (628, 627, 630, 631), (626, 628, 631, 632), (625, 626, 632, 629), (627, 625, 629, 630), (636, 635, 644, 645), (635, 636, 638, 637), (637, 638, 640, 639), (677, 685, 683, 681, 679, 688, 687), (639, 640, 642, 641), (641, 642, 634, 633), (634, 642, 640, 638, 636, 645, 646), (633, 634, 646, 643), (655, 649, 653, 656), (650, 647, 649, 655), (651, 656, 653, 648), (657, 652, 654, 658), (651, 648, 652, 657), (650, 658, 654, 647), (649, 647, 648, 653), (744, 739, 738, 743), (659, 661, 662, 660), (661, 663, 664, 662), (663, 665, 666, 664), (662, 664, 666, 668, 660), (665, 667, 668, 666), (667, 659, 660, 668), (659, 667, 665, 663, 661), (672, 675, 674, 671), (670, 676, 675, 672), (669, 673, 676, 670), (671, 674, 673, 669), (680, 689, 688, 679), (679, 681, 682, 680), (681, 683, 684, 682), (723, 725, 727, 729, 721, 731, 732), (683, 685, 686, 684), (685, 677, 678, 686), (680, 682, 684, 686, 678, 690, 689), (677, 687, 690, 678), (699, 700, 697, 693), (694, 699, 693, 691), (695, 692, 697, 700), (701, 702, 698, 696), (695, 701, 696, 692), (694, 691, 698, 702), (693, 697, 692, 691), (700, 699, 694, 695), (703, 704, 706, 705), (705, 706, 708, 707), (707, 708, 710, 709), (706, 704, 712, 710, 708), (709, 710, 712, 711), (711, 712, 704, 703), (703, 705, 707, 709, 711), (716, 715, 718, 719), (714, 716, 719, 720), (713, 714, 720, 717), (715, 713, 717, 718), (724, 723, 732, 733), (723, 724, 726, 725), (725, 726, 728, 727), (727, 728, 730, 729), (729, 730, 722, 721), (722, 730, 728, 726, 724, 733, 734), (721, 722, 734, 731), (743, 737, 741, 744), (738, 735, 737, 743), (739, 744, 741, 736), (745, 740, 742, 746), (739, 736, 740, 745), (738, 746, 742, 735), (737, 735, 736, 741), (701, 695, 694, 702), (635, 637, 639, 641, 633, 643, 644), (747, 750, 749, 748), (654, 652, 747, 748), (647, 654, 748, 749), (648, 647, 749, 750), (652, 648, 750, 747), (751, 754, 753, 752), (692, 696, 751, 752), (691, 692, 752, 753), (698, 691, 753, 754), (696, 698, 754, 751), (755, 758, 757, 756), (742, 740, 755, 756), (735, 742, 756, 757), (736, 735, 757, 758), (740, 736, 758, 755), (745, 746, 738, 739), (657, 658, 650, 651), (656, 651, 650, 655)])
me_cube_019.polygons.foreach_set('use_smooth', [0, 0, 0, 0, 0, 0, 0, 0, 0, 0, 0, 0, 0, 0, 0, 0, 0, 0, 0, 0, 0, 0, 0, 0, 0, 0, 0, 0, 0, 0, 0, 0, 0, 0, 0, 0, 0, 0, 0, 0, 0, 0, 0, 0, 0, 0, 0, 0, 0, 0, 0, 0, 1, 1, 1, 1, 1, 1, 0, 1, 1, 1, 1, 1, 1, 1, 1, 1, 1, 1, 1, 1, 1, 1, 1, 1, 1, 1, 1, 1, 1, 1, 1, 1, 1, 1, 1, 1, 1, 1, 1, 1, 1, 1, 1, 1, 1, 1, 1, 1, 1, 1, 1, 1, 1, 1, 1, 1, 1, 1, 1, 1, 1, 1, 1, 1, 1, 1, 1, 1, 0, 0, 0, 0, 0, 0, 0, 0, 0, 0, 0, 0, 0, 0, 0, 0, 0, 0, 0, 0, 0, 0, 0, 0, 0, 0, 0, 0, 0, 0, 0, 0, 0, 0, 0, 0, 0, 0, 0, 0, 0, 0, 0, 0, 0, 0, 0, 0, 0, 0, 0, 0, 0, 0, 0, 0, 0, 0, 0, 0, 0, 0, 0, 0, 0, 0, 0, 0, 0, 0, 0, 0, 0, 0, 0, 0, 0, 0, 0, 0, 0, 0, 0, 0, 0, 0, 0, 0, 0, 0, 0, 0, 0, 0, 0, 0, 0, 0, 0, 0, 0, 0, 0, 0, 0, 0, 0, 0, 0, 0, 0, 0, 0, 0, 0, 0, 0, 0, 0, 0, 0, 0, 0, 1, 1, 1, 1, 1, 1, 0, 0, 0, 0, 0, 0, 0, 0, 0, 0, 0, 0, 0, 0, 0, 0, 0, 0, 0, 0, 0, 1, 1, 1, 1, 1, 1, 0, 0, 0, 0, 0, 0, 0, 0, 0, 0, 0, 0, 0, 0, 0, 0, 0, 0, 0, 0, 1, 1, 1, 1, 1, 1, 0, 0, 0, 0, 0, 0, 0, 0, 0, 0, 0, 0, 0, 0, 0, 0, 0, 0, 0, 0, 0, 0, 0, 0, 0, 0, 0, 0, 0, 0, 0, 0, 0, 0, 0, 0, 0, 0, 0, 0, 0, 0, 0, 0, 0, 0, 0, 0, 0, 0, 0, 0, 0, 0, 0, 0, 0, 0, 0, 0, 0, 0, 0, 0, 0, 0, 0, 0, 0, 0, 0, 0, 0, 0, 0, 0, 0, 0, 0, 0, 0, 0, 0, 0, 0, 0, 0, 0, 0, 0, 0, 0, 0, 0, 0, 0, 0, 0, 0, 0, 0, 0, 0, 0, 0, 0, 0, 0, 0, 0, 0, 0, 0, 0, 0, 0, 0, 0, 0, 0, 0, 0, 0, 0, 0, 0, 0, 0, 0, 0, 0, 0, 0, 0, 0, 0, 0, 1, 1, 1, 1, 1, 1, 0, 0, 0, 0, 0, 0, 0, 0, 0, 0, 0, 0, 0, 0, 0, 0, 0, 0, 0, 0, 0, 1, 1, 1, 1, 1, 1, 0, 0, 0, 0, 0, 0, 0, 0, 0, 0, 0, 0, 0, 0, 0, 0, 0, 0, 0, 0, 1, 1, 1, 1, 1, 1, 0, 0, 0, 0, 0, 0, 0, 0, 0, 0, 0, 0, 0, 0, 0, 0, 0, 0, 0, 0])
_uv = me_cube_019.uv_layers.new(name='UVMap')
_uv.uv.foreach_set('vector', [0.1526, 0.6955, 0.0749, 0.6955, 0.0749, 0.5877, 0.1526, 0.5877, 0.1526, 0.5114, 0.0749, 0.5114, 0.0749, 0.3837, 0.1526, 0.3837, 0.1526, 0.249, 0.1526, 0.2966, 0.0749, 0.2966, 0.0749, 0.249, 0.3214, 0.99, 0.2136, 0.99, 0.1597, 0.9361, 0.1597, 0.8084, 0.1965, 0.7716, 0.2316, 0.7716, 0.2316, 0.8193, 0.3035, 0.8193, 0.3035, 0.7716, 0.3386, 0.7716, 0.3754, 0.8084, 0.3754, 0.9361, 0.2136, 0.99, 0.1597, 0.9361, 0.1597, 0.8084, 0.1965, 0.7716, 0.2316, 0.7716, 0.2316, 0.8193, 0.3035, 0.8193, 0.3035, 0.7716, 0.3386, 0.7716, 0.3754, 0.8084, 0.3754, 0.9361, 0.3214, 0.99, 0.1526, 0.2966, 0.0749, 0.2966, 0.0749, 0.3317, 0.1526, 0.3317, 0.1526, 0.5877, 0.1526, 0.5114, 0.0749, 0.5114, 0.0749, 0.5877, 0.0749, 0.5877, 0.0749, 0.5114, 0.1526, 0.5114, 0.1526, 0.5877, 0.99, 0.8932, 0.9001, 0.8932, 0.9001, 0.7944, 0.99, 0.7944, 0.99, 0.6596, 0.99, 0.7405, 0.9001, 0.7405, 0.9001, 0.6596, 0.7667, 0.6357, 0.7667, 0.5818, 0.6859, 0.5818, 0.623, 0.5188, 0.605, 0.5727, 0.6679, 0.6357, 0.9001, 0.7944, 0.9001, 0.7405, 0.99, 0.7405, 0.99, 0.7944, 0.9001, 0.6596, 0.9001, 0.5706, 0.99, 0.5706, 0.99, 0.6596, 0.5506, 0.6111, 0.5506, 0.629, 0.4877, 0.629, 0.4877, 0.6111, 0.4697, 0.7369, 0.4697, 0.629, 0.4877, 0.629, 0.4877, 0.7369, 0.5506, 0.629, 0.5506, 0.7369, 0.4877, 0.7369, 0.4877, 0.629, 0.4697, 0.7369, 0.4697, 0.629, 0.4877, 0.629, 0.4877, 0.7369, 0.4877, 0.7369, 0.4877, 0.629, 0.5506, 0.629, 0.5506, 0.7369, 0.4716, 0.2543, 0.4716, 0.4177, 0.4533, 0.4177, 0.4533, 0.2543, 0.437, 0.4177, 0.437, 0.2543, 0.4533, 0.2543, 0.4533, 0.4177, 0.4716, 0.2543, 0.4716, 0.4177, 0.4533, 0.4177, 0.4533, 0.2543, 0.4533, 0.4177, 0.4533, 0.2543, 0.4716, 0.2543, 0.4716, 0.4177, 0.4606, 0.4323, 0.4533, 0.4177, 0.4716, 0.4177, 0.0749, 0.249, 0.0749, 0.2966, 0.1526, 0.2966, 0.1526, 0.249, 0.1526, 0.5114, 0.1526, 0.3837, 0.0749, 0.3837, 0.0749, 0.5114, 0.1526, 0.3317, 0.1526, 0.3837, 0.0749, 0.3837, 0.0749, 0.3317, 0.0749, 0.3317, 0.0749, 0.3837, 0.1526, 0.3837, 0.1526, 0.3317, 0.1526, 0.3317, 0.0749, 0.3317, 0.0749, 0.2966, 0.1526, 0.2966, 0.437, 0.4177, 0.437, 0.2543, 0.4533, 0.2543, 0.4533, 0.4177, 0.4533, 0.4177, 0.4533, 0.2543, 0.4716, 0.2543, 0.4716, 0.4177, 0.4606, 0.4323, 0.4533, 0.4177, 0.4716, 0.4177, 0.01, 0.04214, 0.01, 0.01, 0.0819, 0.01, 0.0819, 0.04214, 0.0819, 0.04214, 0.0819, 0.01, 0.2148, 0.01, 0.2148, 0.04214, 0.2148, 0.04214, 0.2148, 0.01, 0.2867, 0.01, 0.2867, 0.04214, 0.2867, 0.01, 0.2867, 0.04214, 0.2148, 0.04214, 0.2148, 0.01, 0.2148, 0.01, 0.2148, 0.04214, 0.0819, 0.04214, 0.0819, 0.01, 0.3031, 0.03752, 0.3696, 0.01, 0.436, 0.03752, 0.436, 0.1704, 0.3696, 0.1979, 0.3031, 0.1704, 0.0819, 0.01, 0.0819, 0.04214, 0.01, 0.04214, 0.01, 0.01, 0.3696, 0.01, 0.436, 0.03752, 0.436, 0.1704, 0.3696, 0.1979, 0.3031, 0.1704, 0.3031, 0.03752, 0.623, 0.5188, 0.6859, 0.5818, 0.7667, 0.5818, 0.7667, 0.6357, 0.6679, 0.6357, 0.605, 0.5727, 0.2641, 0.5801, 0.2641, 0.4992, 0.2266, 0.5368, 0.2266, 0.6176, 0.3632, 0.5121, 0.3343, 0.4832, 0.3343, 0.4139, 0.3632, 0.4427, 0.3632, 0.4427, 0.3632, 0.4019, 0.3775, 0.4019, 0.3775, 0.4427, 0.3632, 0.5121, 0.3632, 0.4427, 0.3775, 0.4427, 0.3775, 0.5121, 0.3632, 0.5529, 0.3632, 0.5121, 0.3775, 0.5121, 0.3775, 0.5529, 0.2266, 0.5368, 0.2641, 0.4992, 0.2641, 0.5801, 0.2266, 0.6176, 0.3632, 0.5121, 0.3632, 0.4427, 0.3343, 0.4139, 0.3343, 0.4832, 0.3632, 0.4427, 0.3775, 0.4427, 0.3775, 0.4019, 0.3632, 0.4019, 0.3632, 0.5121, 0.3775, 0.5121, 0.3775, 0.4427, 0.3632, 0.4427, 0.3632, 0.5529, 0.3775, 0.5529, 0.3775, 0.5121, 0.3632, 0.5121, 0.2266, 0.7085, 0.2708, 0.7085, 0.2708, 0.6276, 0.2266, 0.6276, 0.2266, 0.7616, 0.2708, 0.7616, 0.2708, 0.7085, 0.2266, 0.7085, 0.01, 0.1451, 0.01, 0.05214, 0.05993, 0.05214, 0.05993, 0.1451, 0.05993, 0.1451, 0.05993, 0.05214, 0.1318, 0.05214, 0.1318, 0.1451, 0.1318, 0.1451, 0.1318, 0.05214, 0.2038, 0.05214, 0.2038, 0.1451, 0.2038, 0.1451, 0.2038, 0.05214, 0.2537, 0.05214, 0.2537, 0.1451, 0.01, 0.1451, 0.01, 0.05214, 0.05993, 0.05214, 0.05993, 0.1451, 0.05993, 0.1451, 0.05993, 0.05214, 0.1318, 0.05214, 0.1318, 0.1451, 0.4657, 0.02854, 0.512, 0.009983, 0.5581, 0.02924, 0.5767, 0.09871, 0.557, 0.1679, 0.5107, 0.1864, 0.4646, 0.1672, 0.446, 0.09771, 0.1318, 0.1451, 0.1318, 0.05214, 0.2038, 0.05214, 0.2038, 0.1451, 0.2038, 0.1451, 0.2038, 0.05214, 0.2537, 0.05214, 0.2537, 0.1451, 0.05993, 0.1451, 0.1318, 0.1451, 0.127, 0.1766, 0.0752, 0.1766, 0.1367, 0.1766, 0.1885, 0.1766, 0.1656, 0.2061, 0.144, 0.2061, 0.01, 0.1451, 0.05993, 0.1451, 0.05531, 0.1798, 0.01936, 0.1798, 0.2038, 0.1451, 0.2537, 0.1451, 0.2443, 0.1798, 0.2084, 0.1798, 0.01, 0.1451, 0.05993, 0.1451, 0.05531, 0.1798, 0.01936, 0.1798, 0.1318, 0.1451, 0.2038, 0.1451, 0.1885, 0.1766, 0.1367, 0.1766, 0.05993, 0.1451, 0.1318, 0.1451, 0.127, 0.1766, 0.0752, 0.1766, 0.2038, 0.1451, 0.2537, 0.1451, 0.2443, 0.1798, 0.2084, 0.1798, 0.1318, 0.1451, 0.2038, 0.1451, 0.1885, 0.1766, 0.1367, 0.1766, 0.4549, 0.2324, 0.441, 0.2266, 0.4354, 0.2058, 0.4413, 0.185, 0.4553, 0.1795, 0.4691, 0.1853, 0.4747, 0.2061, 0.4688, 0.2268, 0.01936, 0.1798, 0.05531, 0.1798, 0.04837, 0.2165, 0.03339, 0.2165, 0.2084, 0.1798, 0.2443, 0.1798, 0.2303, 0.2165, 0.2153, 0.2165, 0.0752, 0.1766, 0.127, 0.1766, 0.1197, 0.2061, 0.09809, 0.2061, 0.2084, 0.1798, 0.2443, 0.1798, 0.2303, 0.2165, 0.2153, 0.2165, 0.0752, 0.1766, 0.127, 0.1766, 0.1197, 0.2061, 0.09809, 0.2061, 0.1367, 0.1766, 0.1885, 0.1766, 0.1656, 0.2061, 0.144, 0.2061, 0.01936, 0.1798, 0.05531, 0.1798, 0.04837, 0.2165, 0.03339, 0.2165, 0.7499, 0.3192, 0.7499, 0.09989, 0.8159, 0.09989, 0.8159, 0.3192, 0.8159, 0.3192, 0.882, 0.3192, 0.8754, 0.3651, 0.8225, 0.3651, 0.7565, 0.0539, 0.8093, 0.0539, 0.7935, 0.009988, 0.7724, 0.009988, 0.8159, 0.09989, 0.7499, 0.09989, 0.7565, 0.0539, 0.8093, 0.0539, 0.6839, 0.09989, 0.7499, 0.09989, 0.7433, 0.0539, 0.6905, 0.0539, 0.6839, 0.09989, 0.6179, 0.09989, 0.6245, 0.0539, 0.6773, 0.0539, 0.882, 0.09989, 0.8159, 0.09989, 0.8225, 0.0539, 0.8754, 0.0539, 0.7499, 0.09989, 0.8159, 0.09989, 0.8093, 0.0539, 0.7565, 0.0539, 0.6179, 0.09989, 0.6839, 0.09989, 0.6773, 0.0539, 0.6245, 0.0539, 0.7499, 0.09989, 0.6839, 0.09989, 0.6905, 0.0539, 0.7433, 0.0539, 0.8745, 0.4451, 0.8595, 0.4601, 0.8384, 0.4601, 0.8235, 0.4451, 0.8235, 0.424, 0.8384, 0.4091, 0.8595, 0.4091, 0.8745, 0.424, 0.8754, 0.0539, 0.8225, 0.0539, 0.8384, 0.009988, 0.8595, 0.009988, 0.7433, 0.0539, 0.6905, 0.0539, 0.7063, 0.009988, 0.7275, 0.009988, 0.8225, 0.3651, 0.8754, 0.3651, 0.8595, 0.4091, 0.8384, 0.4091, 0.6905, 0.0539, 0.7433, 0.0539, 0.7275, 0.009988, 0.7063, 0.009988, 0.8093, 0.0539, 0.7565, 0.0539, 0.7724, 0.009988, 0.7935, 0.009988, 0.6773, 0.0539, 0.6245, 0.0539, 0.6403, 0.009988, 0.6614, 0.009988, 0.6245, 0.0539, 0.6773, 0.0539, 0.6614, 0.009988, 0.6403, 0.009988, 0.8159, 0.3192, 0.882, 0.3192, 0.8754, 0.3651, 0.8225, 0.3651, 0.6773, 0.3651, 0.6245, 0.3651, 0.6403, 0.4091, 0.6614, 0.4091, 0.6179, 0.3192, 0.6839, 0.3192, 0.6773, 0.3651, 0.6245, 0.3651, 0.7499, 0.3192, 0.6839, 0.3192, 0.6905, 0.3651, 0.7433, 0.3651, 0.7499, 0.3192, 0.8159, 0.3192, 0.8093, 0.3651, 0.7565, 0.3651, 0.882, 0.09989, 0.8159, 0.09989, 0.8225, 0.0539, 0.8754, 0.0539, 0.6839, 0.3192, 0.6179, 0.3192, 0.6245, 0.3651, 0.6773, 0.3651, 0.8159, 0.3192, 0.7499, 0.3192, 0.7565, 0.3651, 0.8093, 0.3651, 0.6839, 0.3192, 0.7499, 0.3192, 0.7433, 0.3651, 0.6905, 0.3651, 0.8745, 0.4451, 0.8595, 0.4601, 0.8384, 0.4601, 0.8235, 0.4451, 0.8235, 0.424, 0.8384, 0.4091, 0.8595, 0.4091, 0.8745, 0.424, 0.8754, 0.0539, 0.8225, 0.0539, 0.8384, 0.009988, 0.8595, 0.009988, 0.6905, 0.3651, 0.7433, 0.3651, 0.7275, 0.4091, 0.7063, 0.4091, 0.8225, 0.3651, 0.8754, 0.3651, 0.8595, 0.4091, 0.8384, 0.4091, 0.7433, 0.3651, 0.6905, 0.3651, 0.7063, 0.4091, 0.7275, 0.4091, 0.6245, 0.3651, 0.6773, 0.3651, 0.6614, 0.4091, 0.6403, 0.4091, 0.7565, 0.3651, 0.8093, 0.3651, 0.7935, 0.4091, 0.7724, 0.4091, 0.8093, 0.3651, 0.7565, 0.3651, 0.7724, 0.4091, 0.7935, 0.4091, 0.882, 0.3192, 0.8159, 0.3192, 0.8159, 0.09989, 0.882, 0.09989, 0.882, 0.09989, 0.882, 0.3192, 0.8159, 0.3192, 0.8159, 0.09989, 0.6179, 0.09989, 0.6179, 0.3192, 0.6839, 0.3192, 0.6839, 0.09989, 0.7499, 0.3192, 0.7499, 0.09989, 0.6839, 0.09989, 0.6839, 0.3192, 0.7499, 0.3192, 0.8159, 0.3192, 0.8159, 0.09989, 0.7499, 0.09989, 0.6839, 0.3192, 0.6839, 0.09989, 0.7499, 0.09989, 0.7499, 0.3192, 0.6179, 0.3192, 0.6179, 0.09989, 0.6839, 0.09989, 0.6839, 0.3192, 0.2166, 0.7113, 0.2166, 0.7427, 0.1626, 0.7427, 0.1626, 0.7113, 0.2166, 0.6668, 0.2166, 0.7113, 0.1626, 0.7113, 0.1626, 0.6668, 0.2166, 0.7427, 0.2166, 0.7616, 0.1626, 0.7616, 0.1626, 0.7427, 0.1626, 0.6668, 0.1626, 0.6174, 0.2166, 0.6174, 0.2166, 0.6668, 0.354, 0.7395, 0.3537, 0.695, 0.3185, 0.6603, 0.3185, 0.7487, 0.3319, 0.7619, 0.3537, 0.695, 0.354, 0.7395, 0.3319, 0.7619, 0.3185, 0.7487, 0.3185, 0.6603, 0.892, 0.483, 0.99, 0.483, 0.99, 0.5606, 0.9246, 0.5606, 0.892, 0.528, 0.892, 0.1938, 0.892, 0.1039, 0.99, 0.1039, 0.99, 0.1938, 0.99, 0.2755, 0.892, 0.2755, 0.892, 0.1938, 0.99, 0.1938, 0.892, 0.03042, 0.99, 0.03042, 0.99, 0.1039, 0.892, 0.1039, 0.99, 0.3278, 0.892, 0.3278, 0.892, 0.2755, 0.99, 0.2755, 0.99, 0.03042, 0.892, 0.03042, 0.892, 0.01, 0.99, 0.01, 0.7122, 0.8797, 0.7122, 0.9696, 0.7858, 0.9696, 0.7858, 0.99, 0.8348, 0.99, 0.99, 0.99, 0.99, 0.9124, 0.8348, 0.9124, 0.7939, 0.8797, 0.892, 0.3278, 0.99, 0.3278, 0.99, 0.483, 0.892, 0.483, 0.8901, 0.738, 0.8439, 0.738, 0.867, 0.698, 0.8901, 0.738, 0.8901, 0.8932, 0.8439, 0.8932, 0.8439, 0.738, 0.8766, 0.4738, 0.8766, 0.5718, 0.8603, 0.5718, 0.8276, 0.5391, 0.8276, 0.4738, 0.417, 0.3854, 0.3875, 0.3854, 0.3875, 0.3334, 0.417, 0.3334, 0.417, 0.3977, 0.3875, 0.3977, 0.3875, 0.3854, 0.417, 0.3854, 0.417, 0.5529, 0.3875, 0.5529, 0.3875, 0.3977, 0.417, 0.3977, 0.417, 0.3334, 0.3875, 0.3334, 0.3875, 0.215, 0.417, 0.215, 0.2637, 0.4203, 0.1983, 0.4203, 0.1983, 0.2569, 0.2228, 0.2569, 0.2637, 0.2978, 0.2637, 0.05214, 0.2637, 0.2155, 0.2931, 0.2155, 0.2931, 0.05214, 0.2637, 0.4203, 0.2931, 0.4203, 0.2931, 0.2978, 0.2637, 0.2978, 0.2931, 0.2978, 0.2931, 0.24, 0.2637, 0.24, 0.2637, 0.2978, 0.2931, 0.24, 0.2931, 0.2155, 0.2637, 0.2155, 0.2637, 0.24, 0.1983, 0.2569, 0.1983, 0.4203, 0.2637, 0.4203, 0.2637, 0.2978, 0.2228, 0.2569, 0.2637, 0.4203, 0.2637, 0.2978, 0.2228, 0.2569, 0.1983, 0.2569, 0.1983, 0.4203, 0.2931, 0.05214, 0.2637, 0.05214, 0.2637, 0.2155, 0.2931, 0.2155, 0.2931, 0.4203, 0.2931, 0.2978, 0.2637, 0.2978, 0.2637, 0.4203, 0.2637, 0.2978, 0.2931, 0.2978, 0.2931, 0.24, 0.2637, 0.24, 0.2637, 0.24, 0.2931, 0.24, 0.2931, 0.2155, 0.2637, 0.2155, 0.1983, 0.2569, 0.2228, 0.2569, 0.2637, 0.2978, 0.2637, 0.4203, 0.1983, 0.4203, 0.1983, 0.4592, 0.1983, 0.4303, 0.216, 0.4303, 0.216, 0.4592, 0.216, 0.4592, 0.216, 0.4303, 0.2601, 0.4303, 0.2601, 0.4592, 0.1983, 0.4592, 0.1983, 0.4303, 0.216, 0.4303, 0.216, 0.4592, 0.216, 0.4592, 0.216, 0.4303, 0.2601, 0.4303, 0.2601, 0.4592, 0.3184, 0.1974, 0.3031, 0.2063, 0.3031, 0.2504, 0.3184, 0.2592, 0.3566, 0.2371, 0.3566, 0.2195, 0.1983, 0.4592, 0.1983, 0.4303, 0.216, 0.4303, 0.216, 0.4592, 0.216, 0.4592, 0.216, 0.4303, 0.2601, 0.4303, 0.2601, 0.4592, 0.3184, 0.1974, 0.3031, 0.2063, 0.3031, 0.2504, 0.3184, 0.2592, 0.3566, 0.2371, 0.3566, 0.2195, 0.318, 0.3403, 0.3031, 0.3403, 0.3031, 0.3227, 0.318, 0.3227, 0.318, 0.3227, 0.3031, 0.3227, 0.3031, 0.2786, 0.318, 0.2786, 0.3031, 0.3403, 0.318, 0.3403, 0.318, 0.3227, 0.3031, 0.3227, 0.3031, 0.3227, 0.318, 0.3227, 0.318, 0.2786, 0.3031, 0.2786, 0.318, 0.3403, 0.3031, 0.3403, 0.3031, 0.3227, 0.318, 0.3227, 0.318, 0.3227, 0.3031, 0.3227, 0.3031, 0.2786, 0.318, 0.2786, 0.3305, 0.2754, 0.3644, 0.2472, 0.3678, 0.2858, 0.3305, 0.2754, 0.3644, 0.2472, 0.3678, 0.2858, 0.3298, 0.293, 0.3305, 0.2754, 0.3678, 0.2858, 0.3298, 0.293, 0.3305, 0.2754, 0.3678, 0.2858, 0.3298, 0.293, 0.3305, 0.2754, 0.3678, 0.2858, 0.3305, 0.2754, 0.3644, 0.2472, 0.3678, 0.2858, 0.3031, 0.2063, 0.3184, 0.1974, 0.3566, 0.2195, 0.3566, 0.2371, 0.3184, 0.2592, 0.3031, 0.2504, 0.3775, 0.3795, 0.3775, 0.3919, 0.3643, 0.3919, 0.3643, 0.3795, 0.3775, 0.3795, 0.3775, 0.3919, 0.3643, 0.3919, 0.3643, 0.3795, 0.3775, 0.3795, 0.3775, 0.3919, 0.3643, 0.3919, 0.3643, 0.3795, 0.3775, 0.3487, 0.3775, 0.3795, 0.3643, 0.3795, 0.3643, 0.3487, 0.3775, 0.3487, 0.3775, 0.3795, 0.3643, 0.3795, 0.3643, 0.3487, 0.3775, 0.3487, 0.3775, 0.3795, 0.3643, 0.3795, 0.3643, 0.3487, 0.1983, 0.4592, 0.1983, 0.4303, 0.216, 0.4303, 0.216, 0.4592, 0.216, 0.4592, 0.216, 0.4303, 0.2601, 0.4303, 0.2601, 0.4592, 0.1983, 0.4592, 0.1983, 0.4303, 0.216, 0.4303, 0.216, 0.4592, 0.216, 0.4592, 0.216, 0.4303, 0.2601, 0.4303, 0.2601, 0.4592, 0.3031, 0.2063, 0.3184, 0.1974, 0.3566, 0.2195, 0.3566, 0.2371, 0.3184, 0.2592, 0.3031, 0.2504, 0.1983, 0.4592, 0.1983, 0.4303, 0.216, 0.4303, 0.216, 0.4592, 0.216, 0.4592, 0.216, 0.4303, 0.2601, 0.4303, 0.2601, 0.4592, 0.3031, 0.2063, 0.3184, 0.1974, 0.3566, 0.2195, 0.3566, 0.2371, 0.3184, 0.2592, 0.3031, 0.2504, 0.318, 0.3403, 0.3031, 0.3403, 0.3031, 0.3227, 0.318, 0.3227, 0.318, 0.3227, 0.3031, 0.3227, 0.3031, 0.2786, 0.318, 0.2786, 0.3031, 0.3403, 0.318, 0.3403, 0.318, 0.3227, 0.3031, 0.3227, 0.3031, 0.3227, 0.318, 0.3227, 0.318, 0.2786, 0.3031, 0.2786, 0.3031, 0.3403, 0.318, 0.3403, 0.318, 0.3227, 0.3031, 0.3227, 0.3031, 0.3227, 0.318, 0.3227, 0.318, 0.2786, 0.3031, 0.2786, 0.3305, 0.2754, 0.3644, 0.2472, 0.3678, 0.2858, 0.3305, 0.2754, 0.3644, 0.2472, 0.3678, 0.2858, 0.3298, 0.293, 0.3305, 0.2754, 0.3678, 0.2858, 0.3298, 0.293, 0.3305, 0.2754, 0.3678, 0.2858, 0.3298, 0.293, 0.3305, 0.2754, 0.3678, 0.2858, 0.3305, 0.2754, 0.3644, 0.2472, 0.3678, 0.2858, 0.3566, 0.2371, 0.3566, 0.2195, 0.3184, 0.1974, 0.3031, 0.2063, 0.3031, 0.2504, 0.3184, 0.2592, 0.3775, 0.3795, 0.3775, 0.3919, 0.3643, 0.3919, 0.3643, 0.3795, 0.3775, 0.3795, 0.3775, 0.3919, 0.3643, 0.3919, 0.3643, 0.3795, 0.3775, 0.3795, 0.3775, 0.3919, 0.3643, 0.3919, 0.3643, 0.3795, 0.3775, 0.3487, 0.3775, 0.3795, 0.3643, 0.3795, 0.3643, 0.3487, 0.3775, 0.3487, 0.3775, 0.3795, 0.3643, 0.3795, 0.3643, 0.3487, 0.3775, 0.3487, 0.3775, 0.3795, 0.3643, 0.3795, 0.3643, 0.3487, 0.4852, 0.9735, 0.5506, 0.9735, 0.5506, 0.9348, 0.4852, 0.9348, 0.5606, 0.9901, 0.5606, 0.7733, 0.5863, 0.7733, 0.5863, 0.9612, 0.5506, 0.9348, 0.5506, 0.7469, 0.4607, 0.7469, 0.4607, 0.8449, 0.4852, 0.8694, 0.4852, 0.9348, 0.5653, 0.5385, 0.5653, 0.4568, 0.5911, 0.4857, 0.5911, 0.5511, 0.4507, 0.8549, 0.4752, 0.8794, 0.4752, 0.99, 0.3854, 0.99, 0.3854, 0.7732, 0.4507, 0.7732, 0.5606, 0.7733, 0.5606, 0.6834, 0.5863, 0.6834, 0.5863, 0.7733, 0.5606, 0.5728, 0.5863, 0.5854, 0.5863, 0.6834, 0.5606, 0.6834, 0.5653, 0.5385, 0.5911, 0.5511, 0.5863, 0.5854, 0.5606, 0.5728, 0.8666, 0.6735, 0.8339, 0.7143, 0.8339, 0.8695, 0.789, 0.8695, 0.789, 0.7143, 0.7563, 0.6817, 0.7563, 0.6653, 0.7767, 0.6653, 0.7767, 0.5918, 0.8666, 0.5918, 0.1497, 0.9459, 0.1497, 0.7055, 0.0649, 0.7055, 0.0649, 0.99, 0.1056, 0.99, 0.01, 0.2773, 0.0649, 0.2773, 0.0649, 0.3179, 0.01, 0.3179, 0.0649, 0.99, 0.0649, 0.7055, 0.1497, 0.7055, 0.1497, 0.9459, 0.1056, 0.99, 0.01, 0.99, 0.01, 0.7055, 0.0649, 0.7055, 0.0649, 0.99, 0.01, 0.7055, 0.01, 0.6207, 0.0649, 0.6207, 0.0649, 0.7055, 0.0649, 0.3179, 0.0649, 0.3803, 0.01, 0.3803, 0.01, 0.3179, 0.0649, 0.3803, 0.0649, 0.6207, 0.01, 0.6207, 0.01, 0.3803, 0.4673, 0.4865, 0.437, 0.4865, 0.437, 0.4477, 0.4673, 0.4477, 0.437, 0.4477, 0.4673, 0.4477, 0.4673, 0.4865, 0.437, 0.4865, 0.4673, 0.4865, 0.437, 0.4865, 0.437, 0.4477, 0.4673, 0.4477, 0.5105, 0.2941, 0.4816, 0.2847, 0.4816, 0.2543, 0.5105, 0.2449, 0.5283, 0.2695, 0.437, 0.4477, 0.4673, 0.4477, 0.4673, 0.4865, 0.437, 0.4865, 0.437, 0.4477, 0.4673, 0.4477, 0.4673, 0.4865, 0.437, 0.4865, 0.4816, 0.2543, 0.5105, 0.2449, 0.5283, 0.2695, 0.5105, 0.2941, 0.4816, 0.2847, 0.1626, 0.6074, 0.1626, 0.5188, 0.1903, 0.5188, 0.1903, 0.6074, 0.2164, 0.5188, 0.2164, 0.6074, 0.1903, 0.6074, 0.1903, 0.5188, 0.1903, 0.5188, 0.1903, 0.6074, 0.1626, 0.6074, 0.1626, 0.5188, 0.1903, 0.6074, 0.1903, 0.5188, 0.2164, 0.5188, 0.2164, 0.6074, 0.2808, 0.6928, 0.2808, 0.6503, 0.3085, 0.6503, 0.3085, 0.6928, 0.3085, 0.6928, 0.3085, 0.7291, 0.2808, 0.7291, 0.2808, 0.6928, 0.3085, 0.7291, 0.3085, 0.7616, 0.2808, 0.7616, 0.2808, 0.7291, 0.2804, 0.5718, 0.2803, 0.5293, 0.3064, 0.5293, 0.3065, 0.5717, 0.3198, 0.6055, 0.2935, 0.6246, 0.2671, 0.6055, 0.2808, 0.7616, 0.2808, 0.7291, 0.3085, 0.7291, 0.3085, 0.7616, 0.2808, 0.7291, 0.2808, 0.6928, 0.3085, 0.6928, 0.3085, 0.7291, 0.3065, 0.5717, 0.3064, 0.5293, 0.2803, 0.5293, 0.2804, 0.5718, 0.2671, 0.6055, 0.2935, 0.6246, 0.3198, 0.6055, 0.2808, 0.6928, 0.2808, 0.6503, 0.3085, 0.6503, 0.3085, 0.6928, 0.5957, 0.1937, 0.5957, 0.238, 0.5772, 0.2314, 0.5772, 0.2004, 0.6507, 0.7117, 0.6158, 0.8297, 0.5963, 0.8274, 0.5963, 0.7043, 0.6507, 0.7117, 0.5963, 0.7043, 0.5963, 0.8274, 0.6158, 0.8297, 0.5957, 0.248, 0.5957, 0.3002, 0.5618, 0.2952, 0.5618, 0.253, 0.6507, 0.7117, 0.651, 0.6576, 0.6172, 0.6636, 0.5963, 0.7043, 0.6507, 0.7117, 0.5963, 0.7043, 0.6172, 0.6636, 0.651, 0.6576, 0.5647, 0.3102, 0.5957, 0.3102, 0.6125, 0.4322, 0.5479, 0.4322, 0.6424, 0.4874, 0.6424, 0.4431, 0.7632, 0.4191, 0.7632, 0.5114, 0.4673, 0.4477, 0.4673, 0.4865, 0.437, 0.4865, 0.437, 0.4477, 0.437, 0.4865, 0.437, 0.4477, 0.4673, 0.4477, 0.4673, 0.4865, 0.437, 0.4865, 0.437, 0.4477, 0.4673, 0.4477, 0.4673, 0.4865, 0.5105, 0.2449, 0.5283, 0.2695, 0.5105, 0.2941, 0.4816, 0.2847, 0.4816, 0.2543, 0.4673, 0.4477, 0.4673, 0.4865, 0.437, 0.4865, 0.437, 0.4477, 0.4673, 0.4477, 0.4673, 0.4865, 0.437, 0.4865, 0.437, 0.4477, 0.5283, 0.2695, 0.5105, 0.2941, 0.4816, 0.2847, 0.4816, 0.2543, 0.5105, 0.2449, 0.1626, 0.5188, 0.1903, 0.5188, 0.1903, 0.6074, 0.1626, 0.6074, 0.1903, 0.5188, 0.2164, 0.5188, 0.2164, 0.6074, 0.1903, 0.6074, 0.1903, 0.6074, 0.1626, 0.6074, 0.1626, 0.5188, 0.1903, 0.5188, 0.1903, 0.5188, 0.2164, 0.5188, 0.2164, 0.6074, 0.1903, 0.6074, 0.2808, 0.6928, 0.3085, 0.6928, 0.3085, 0.6503, 0.2808, 0.6503, 0.3085, 0.6928, 0.2808, 0.6928, 0.2808, 0.7291, 0.3085, 0.7291, 0.3085, 0.7291, 0.2808, 0.7291, 0.2808, 0.7616, 0.3085, 0.7616, 0.3065, 0.5717, 0.3064, 0.5293, 0.2803, 0.5293, 0.2804, 0.5718, 0.2671, 0.6055, 0.2935, 0.6246, 0.3198, 0.6055, 0.3085, 0.7616, 0.2808, 0.7616, 0.2808, 0.7291, 0.3085, 0.7291, 0.3085, 0.7291, 0.2808, 0.7291, 0.2808, 0.6928, 0.3085, 0.6928, 0.3065, 0.5717, 0.3064, 0.5293, 0.2803, 0.5293, 0.2804, 0.5718, 0.2671, 0.6055, 0.2935, 0.6246, 0.3198, 0.6055, 0.3085, 0.6928, 0.2808, 0.6928, 0.2808, 0.6503, 0.3085, 0.6503, 0.7363, 0.6553, 0.7297, 0.6738, 0.6987, 0.6738, 0.692, 0.6553, 0.7213, 0.7487, 0.7758, 0.7416, 0.7751, 0.8647, 0.7556, 0.867, 0.7213, 0.7487, 0.7556, 0.867, 0.7751, 0.8647, 0.7758, 0.7416, 0.7022, 0.8797, 0.6972, 0.9136, 0.6551, 0.9136, 0.6501, 0.8797, 0.7213, 0.7487, 0.7758, 0.7416, 0.755, 0.7008, 0.7213, 0.6946, 0.7213, 0.7487, 0.7213, 0.6946, 0.755, 0.7008, 0.7758, 0.7416, 0.7088, 0.745, 0.7256, 0.867, 0.661, 0.867, 0.6778, 0.745, 0.6424, 0.4431, 0.7632, 0.4191, 0.7632, 0.5114, 0.6424, 0.4874, 0.437, 0.4477, 0.4673, 0.4477, 0.4673, 0.4865, 0.437, 0.4865, 0.4673, 0.4865, 0.437, 0.4865, 0.437, 0.4477, 0.4673, 0.4477, 0.4673, 0.4865, 0.437, 0.4865, 0.437, 0.4477, 0.4673, 0.4477, 0.4816, 0.2847, 0.4816, 0.2543, 0.5105, 0.2449, 0.5283, 0.2695, 0.5105, 0.2941, 0.437, 0.4477, 0.4673, 0.4477, 0.4673, 0.4865, 0.437, 0.4865, 0.4673, 0.4865, 0.437, 0.4865, 0.437, 0.4477, 0.4673, 0.4477, 0.5105, 0.2941, 0.4816, 0.2847, 0.4816, 0.2543, 0.5105, 0.2449, 0.5283, 0.2695, 0.1903, 0.5188, 0.1903, 0.6074, 0.1626, 0.6074, 0.1626, 0.5188, 0.2164, 0.5188, 0.2164, 0.6074, 0.1903, 0.6074, 0.1903, 0.5188, 0.1626, 0.6074, 0.1626, 0.5188, 0.1903, 0.5188, 0.1903, 0.6074, 0.1903, 0.6074, 0.1903, 0.5188, 0.2164, 0.5188, 0.2164, 0.6074, 0.2808, 0.6928, 0.2808, 0.6503, 0.3085, 0.6503, 0.3085, 0.6928, 0.3085, 0.6928, 0.3085, 0.7291, 0.2808, 0.7291, 0.2808, 0.6928, 0.3085, 0.7291, 0.3085, 0.7616, 0.2808, 0.7616, 0.2808, 0.7291, 0.2808, 0.7616, 0.2808, 0.7291, 0.3085, 0.7291, 0.3085, 0.7616, 0.2808, 0.7291, 0.2808, 0.6928, 0.3085, 0.6928, 0.3085, 0.7291, 0.2804, 0.5718, 0.2803, 0.5293, 0.3064, 0.5293, 0.3065, 0.5717, 0.3198, 0.6055, 0.2935, 0.6246, 0.2671, 0.6055, 0.2808, 0.6928, 0.2808, 0.6503, 0.3085, 0.6503, 0.3085, 0.6928, 0.692, 0.6553, 0.7363, 0.6553, 0.7297, 0.6738, 0.6987, 0.6738, 0.7213, 0.7487, 0.7556, 0.867, 0.7751, 0.8647, 0.7758, 0.7416, 0.7213, 0.7487, 0.7758, 0.7416, 0.7751, 0.8647, 0.7556, 0.867, 0.6501, 0.8797, 0.7022, 0.8797, 0.6972, 0.9136, 0.6551, 0.9136, 0.7213, 0.7487, 0.7213, 0.6946, 0.755, 0.7008, 0.7758, 0.7416, 0.7213, 0.7487, 0.7758, 0.7416, 0.755, 0.7008, 0.7213, 0.6946, 0.6778, 0.745, 0.7088, 0.745, 0.7256, 0.867, 0.661, 0.867, 0.8135, 0.4391, 0.8135, 0.4913, 0.7632, 0.5114, 0.7632, 0.4191, 0.2804, 0.5718, 0.2803, 0.5293, 0.3064, 0.5293, 0.3065, 0.5717, 0.3198, 0.6055, 0.2935, 0.6246, 0.2671, 0.6055, 0.4785, 0.5453, 0.4785, 0.5252, 0.4996, 0.5198, 0.4996, 0.5506, 0.4374, 0.5142, 0.4785, 0.5252, 0.4785, 0.5453, 0.4374, 0.5563, 0.4981, 0.3845, 0.5398, 0.3692, 0.5398, 0.3473, 0.4981, 0.3388, 0.5408, 0.5675, 0.4996, 0.5506, 0.4996, 0.5198, 0.5408, 0.5029, 0.4981, 0.3388, 0.5398, 0.3473, 0.5398, 0.3692, 0.4981, 0.3845, 0.4785, 0.5252, 0.4996, 0.5198, 0.4996, 0.5506, 0.4785, 0.5453, 0.4981, 0.3845, 0.5398, 0.3692, 0.5398, 0.3473, 0.4981, 0.3388, 0.5408, 0.5675, 0.4996, 0.5506, 0.4996, 0.5198, 0.5408, 0.5029, 0.4981, 0.3388, 0.5398, 0.3473, 0.5398, 0.3692, 0.4981, 0.3845, 0.4374, 0.5142, 0.4785, 0.5252, 0.4785, 0.5453, 0.4374, 0.5563, 0.4785, 0.5453, 0.4785, 0.5252, 0.4996, 0.5198, 0.4996, 0.5506, 0.4374, 0.5142, 0.4785, 0.5252, 0.4785, 0.5453, 0.4374, 0.5563, 0.4981, 0.3845, 0.5398, 0.3692, 0.5398, 0.3473, 0.4981, 0.3388, 0.5408, 0.5675, 0.4996, 0.5506, 0.4996, 0.5198, 0.5408, 0.5029, 0.4981, 0.3388, 0.5398, 0.3473, 0.5398, 0.3692, 0.4981, 0.3845, 0.8135, 0.4913, 0.7632, 0.5114, 0.7632, 0.4191, 0.8135, 0.4391, 0.4396, 0.5922, 0.4597, 0.6424, 0.3674, 0.6424, 0.3875, 0.5922, 0.4357, 0.7632, 0.3914, 0.7632, 0.3674, 0.6424, 0.4597, 0.6424, 0.892, 0.483, 0.892, 0.528, 0.9246, 0.5606, 0.99, 0.5606, 0.99, 0.483, 0.892, 0.1938, 0.99, 0.1938, 0.99, 0.1039, 0.892, 0.1039, 0.99, 0.2755, 0.99, 0.1938, 0.892, 0.1938, 0.892, 0.2755, 0.892, 0.03042, 0.892, 0.1039, 0.99, 0.1039, 0.99, 0.03042, 0.99, 0.3278, 0.99, 0.2755, 0.892, 0.2755, 0.892, 0.3278, 0.99, 0.03042, 0.99, 0.01, 0.892, 0.01, 0.892, 0.03042, 0.7122, 0.8797, 0.7939, 0.8797, 0.8348, 0.9124, 0.99, 0.9124, 0.99, 0.99, 0.8348, 0.99, 0.7858, 0.99, 0.7858, 0.9696, 0.7122, 0.9696, 0.892, 0.3278, 0.892, 0.483, 0.99, 0.483, 0.99, 0.3278, 0.8901, 0.738, 0.867, 0.698, 0.8439, 0.738, 0.8901, 0.738, 0.8439, 0.738, 0.8439, 0.8932, 0.8901, 0.8932, 0.8766, 0.4738, 0.8276, 0.4738, 0.8276, 0.5391, 0.8603, 0.5718, 0.8766, 0.5718, 0.417, 0.3854, 0.417, 0.3334, 0.3875, 0.3334, 0.3875, 0.3854, 0.417, 0.3977, 0.417, 0.3854, 0.3875, 0.3854, 0.3875, 0.3977, 0.417, 0.5529, 0.417, 0.3977, 0.3875, 0.3977, 0.3875, 0.5529, 0.417, 0.3334, 0.417, 0.215, 0.3875, 0.215, 0.3875, 0.3334, 0.2637, 0.4203, 0.2637, 0.2978, 0.2228, 0.2569, 0.1983, 0.2569, 0.1983, 0.4203, 0.2637, 0.05214, 0.2931, 0.05214, 0.2931, 0.2155, 0.2637, 0.2155, 0.2637, 0.4203, 0.2637, 0.2978, 0.2931, 0.2978, 0.2931, 0.4203, 0.2931, 0.2978, 0.2637, 0.2978, 0.2637, 0.24, 0.2931, 0.24, 0.2931, 0.24, 0.2637, 0.24, 0.2637, 0.2155, 0.2931, 0.2155, 0.1983, 0.2569, 0.2228, 0.2569, 0.2637, 0.2978, 0.2637, 0.4203, 0.1983, 0.4203, 0.2637, 0.4203, 0.1983, 0.4203, 0.1983, 0.2569, 0.2228, 0.2569, 0.2637, 0.2978, 0.2931, 0.05214, 0.2931, 0.2155, 0.2637, 0.2155, 0.2637, 0.05214, 0.2931, 0.4203, 0.2637, 0.4203, 0.2637, 0.2978, 0.2931, 0.2978, 0.2637, 0.2978, 0.2637, 0.24, 0.2931, 0.24, 0.2931, 0.2978, 0.2637, 0.24, 0.2637, 0.2155, 0.2931, 0.2155, 0.2931, 0.24, 0.1983, 0.2569, 0.1983, 0.4203, 0.2637, 0.4203, 0.2637, 0.2978, 0.2228, 0.2569, 0.1983, 0.4592, 0.216, 0.4592, 0.216, 0.4303, 0.1983, 0.4303, 0.216, 0.4592, 0.2601, 0.4592, 0.2601, 0.4303, 0.216, 0.4303, 0.1983, 0.4592, 0.216, 0.4592, 0.216, 0.4303, 0.1983, 0.4303, 0.216, 0.4592, 0.2601, 0.4592, 0.2601, 0.4303, 0.216, 0.4303, 0.3184, 0.1974, 0.3566, 0.2195, 0.3566, 0.2371, 0.3184, 0.2592, 0.3031, 0.2504, 0.3031, 0.2063, 0.1983, 0.4592, 0.216, 0.4592, 0.216, 0.4303, 0.1983, 0.4303, 0.216, 0.4592, 0.2601, 0.4592, 0.2601, 0.4303, 0.216, 0.4303, 0.3184, 0.1974, 0.3566, 0.2195, 0.3566, 0.2371, 0.3184, 0.2592, 0.3031, 0.2504, 0.3031, 0.2063, 0.318, 0.3403, 0.318, 0.3227, 0.3031, 0.3227, 0.3031, 0.3403, 0.318, 0.3227, 0.318, 0.2786, 0.3031, 0.2786, 0.3031, 0.3227, 0.3031, 0.3403, 0.3031, 0.3227, 0.318, 0.3227, 0.318, 0.3403, 0.3031, 0.3227, 0.3031, 0.2786, 0.318, 0.2786, 0.318, 0.3227, 0.318, 0.3403, 0.318, 0.3227, 0.3031, 0.3227, 0.3031, 0.3403, 0.318, 0.3227, 0.318, 0.2786, 0.3031, 0.2786, 0.3031, 0.3227, 0.3305, 0.2754, 0.3678, 0.2858, 0.3644, 0.2472, 0.3305, 0.2754, 0.3678, 0.2858, 0.3644, 0.2472, 0.3298, 0.293, 0.3678, 0.2858, 0.3305, 0.2754, 0.3298, 0.293, 0.3678, 0.2858, 0.3305, 0.2754, 0.3298, 0.293, 0.3678, 0.2858, 0.3305, 0.2754, 0.3305, 0.2754, 0.3678, 0.2858, 0.3644, 0.2472, 0.3031, 0.2063, 0.3031, 0.2504, 0.3184, 0.2592, 0.3566, 0.2371, 0.3566, 0.2195, 0.3184, 0.1974, 0.3775, 0.3795, 0.3643, 0.3795, 0.3643, 0.3919, 0.3775, 0.3919, 0.3775, 0.3795, 0.3643, 0.3795, 0.3643, 0.3919, 0.3775, 0.3919, 0.3775, 0.3795, 0.3643, 0.3795, 0.3643, 0.3919, 0.3775, 0.3919, 0.3775, 0.3487, 0.3643, 0.3487, 0.3643, 0.3795, 0.3775, 0.3795, 0.3775, 0.3487, 0.3643, 0.3487, 0.3643, 0.3795, 0.3775, 0.3795, 0.3775, 0.3487, 0.3643, 0.3487, 0.3643, 0.3795, 0.3775, 0.3795, 0.1983, 0.4592, 0.216, 0.4592, 0.216, 0.4303, 0.1983, 0.4303, 0.216, 0.4592, 0.2601, 0.4592, 0.2601, 0.4303, 0.216, 0.4303, 0.1983, 0.4592, 0.216, 0.4592, 0.216, 0.4303, 0.1983, 0.4303, 0.216, 0.4592, 0.2601, 0.4592, 0.2601, 0.4303, 0.216, 0.4303, 0.3031, 0.2063, 0.3031, 0.2504, 0.3184, 0.2592, 0.3566, 0.2371, 0.3566, 0.2195, 0.3184, 0.1974, 0.1983, 0.4592, 0.216, 0.4592, 0.216, 0.4303, 0.1983, 0.4303, 0.216, 0.4592, 0.2601, 0.4592, 0.2601, 0.4303, 0.216, 0.4303, 0.3031, 0.2063, 0.3031, 0.2504, 0.3184, 0.2592, 0.3566, 0.2371, 0.3566, 0.2195, 0.3184, 0.1974, 0.318, 0.3403, 0.318, 0.3227, 0.3031, 0.3227, 0.3031, 0.3403, 0.318, 0.3227, 0.318, 0.2786, 0.3031, 0.2786, 0.3031, 0.3227, 0.3031, 0.3403, 0.3031, 0.3227, 0.318, 0.3227, 0.318, 0.3403, 0.3031, 0.3227, 0.3031, 0.2786, 0.318, 0.2786, 0.318, 0.3227, 0.3031, 0.3403, 0.3031, 0.3227, 0.318, 0.3227, 0.318, 0.3403, 0.3031, 0.3227, 0.3031, 0.2786, 0.318, 0.2786, 0.318, 0.3227, 0.3305, 0.2754, 0.3678, 0.2858, 0.3644, 0.2472, 0.3305, 0.2754, 0.3678, 0.2858, 0.3644, 0.2472, 0.3298, 0.293, 0.3678, 0.2858, 0.3305, 0.2754, 0.3298, 0.293, 0.3678, 0.2858, 0.3305, 0.2754, 0.3298, 0.293, 0.3678, 0.2858, 0.3305, 0.2754, 0.3305, 0.2754, 0.3678, 0.2858, 0.3644, 0.2472, 0.3566, 0.2371, 0.3184, 0.2592, 0.3031, 0.2504, 0.3031, 0.2063, 0.3184, 0.1974, 0.3566, 0.2195, 0.3775, 0.3795, 0.3643, 0.3795, 0.3643, 0.3919, 0.3775, 0.3919, 0.3775, 0.3795, 0.3643, 0.3795, 0.3643, 0.3919, 0.3775, 0.3919, 0.3775, 0.3795, 0.3643, 0.3795, 0.3643, 0.3919, 0.3775, 0.3919, 0.3775, 0.3487, 0.3643, 0.3487, 0.3643, 0.3795, 0.3775, 0.3795, 0.3775, 0.3487, 0.3643, 0.3487, 0.3643, 0.3795, 0.3775, 0.3795, 0.3775, 0.3487, 0.3643, 0.3487, 0.3643, 0.3795, 0.3775, 0.3795, 0.4852, 0.9735, 0.4852, 0.9348, 0.5506, 0.9348, 0.5506, 0.9735, 0.5606, 0.9901, 0.5863, 0.9612, 0.5863, 0.7733, 0.5606, 0.7733, 0.5506, 0.9348, 0.4852, 0.9348, 0.4852, 0.8694, 0.4607, 0.8449, 0.4607, 0.7469, 0.5506, 0.7469, 0.5653, 0.5385, 0.5911, 0.5511, 0.5911, 0.4857, 0.5653, 0.4568, 0.4507, 0.8549, 0.4507, 0.7732, 0.3854, 0.7732, 0.3854, 0.99, 0.4752, 0.99, 0.4752, 0.8794, 0.5606, 0.7733, 0.5863, 0.7733, 0.5863, 0.6834, 0.5606, 0.6834, 0.5606, 0.5728, 0.5606, 0.6834, 0.5863, 0.6834, 0.5863, 0.5854, 0.5653, 0.5385, 0.5606, 0.5728, 0.5863, 0.5854, 0.5911, 0.5511, 0.8666, 0.6735, 0.8666, 0.5918, 0.7767, 0.5918, 0.7767, 0.6653, 0.7563, 0.6653, 0.7563, 0.6817, 0.789, 0.7143, 0.789, 0.8695, 0.8339, 0.8695, 0.8339, 0.7143, 0.1497, 0.9459, 0.1056, 0.99, 0.0649, 0.99, 0.0649, 0.7055, 0.1497, 0.7055, 0.01, 0.2773, 0.01, 0.3179, 0.0649, 0.3179, 0.0649, 0.2773, 0.0649, 0.99, 0.1056, 0.99, 0.1497, 0.9459, 0.1497, 0.7055, 0.0649, 0.7055, 0.01, 0.99, 0.0649, 0.99, 0.0649, 0.7055, 0.01, 0.7055, 0.01, 0.7055, 0.0649, 0.7055, 0.0649, 0.6207, 0.01, 0.6207, 0.0649, 0.3179, 0.01, 0.3179, 0.01, 0.3803, 0.0649, 0.3803, 0.0649, 0.3803, 0.01, 0.3803, 0.01, 0.6207, 0.0649, 0.6207, 0.4673, 0.4865, 0.4673, 0.4477, 0.437, 0.4477, 0.437, 0.4865, 0.437, 0.4477, 0.437, 0.4865, 0.4673, 0.4865, 0.4673, 0.4477, 0.4673, 0.4865, 0.4673, 0.4477, 0.437, 0.4477, 0.437, 0.4865, 0.5105, 0.2941, 0.5283, 0.2695, 0.5105, 0.2449, 0.4816, 0.2543, 0.4816, 0.2847, 0.437, 0.4477, 0.437, 0.4865, 0.4673, 0.4865, 0.4673, 0.4477, 0.437, 0.4477, 0.437, 0.4865, 0.4673, 0.4865, 0.4673, 0.4477, 0.4816, 0.2543, 0.4816, 0.2847, 0.5105, 0.2941, 0.5283, 0.2695, 0.5105, 0.2449, 0.1626, 0.6074, 0.1903, 0.6074, 0.1903, 0.5188, 0.1626, 0.5188, 0.2164, 0.5188, 0.1903, 0.5188, 0.1903, 0.6074, 0.2164, 0.6074, 0.1903, 0.5188, 0.1626, 0.5188, 0.1626, 0.6074, 0.1903, 0.6074, 0.1903, 0.6074, 0.2164, 0.6074, 0.2164, 0.5188, 0.1903, 0.5188, 0.2808, 0.6928, 0.3085, 0.6928, 0.3085, 0.6503, 0.2808, 0.6503, 0.3085, 0.6928, 0.2808, 0.6928, 0.2808, 0.7291, 0.3085, 0.7291, 0.3085, 0.7291, 0.2808, 0.7291, 0.2808, 0.7616, 0.3085, 0.7616, 0.2804, 0.5718, 0.2671, 0.6055, 0.2935, 0.6246, 0.3198, 0.6055, 0.3065, 0.5717, 0.3064, 0.5293, 0.2803, 0.5293, 0.2808, 0.7616, 0.3085, 0.7616, 0.3085, 0.7291, 0.2808, 0.7291, 0.2808, 0.7291, 0.3085, 0.7291, 0.3085, 0.6928, 0.2808, 0.6928, 0.3065, 0.5717, 0.3198, 0.6055, 0.2935, 0.6246, 0.2671, 0.6055, 0.2804, 0.5718, 0.2803, 0.5293, 0.3064, 0.5293, 0.2808, 0.6928, 0.3085, 0.6928, 0.3085, 0.6503, 0.2808, 0.6503, 0.5957, 0.1937, 0.5772, 0.2004, 0.5772, 0.2314, 0.5957, 0.238, 0.6507, 0.7117, 0.5963, 0.7043, 0.5963, 0.8274, 0.6158, 0.8297, 0.6507, 0.7117, 0.6158, 0.8297, 0.5963, 0.8274, 0.5963, 0.7043, 0.5957, 0.248, 0.5618, 0.253, 0.5618, 0.2952, 0.5957, 0.3002, 0.6507, 0.7117, 0.5963, 0.7043, 0.6172, 0.6636, 0.651, 0.6576, 0.6507, 0.7117, 0.651, 0.6576, 0.6172, 0.6636, 0.5963, 0.7043, 0.5647, 0.3102, 0.5479, 0.4322, 0.6125, 0.4322, 0.5957, 0.3102, 0.6424, 0.4874, 0.7632, 0.5114, 0.7632, 0.4191, 0.6424, 0.4431, 0.4673, 0.4477, 0.437, 0.4477, 0.437, 0.4865, 0.4673, 0.4865, 0.437, 0.4865, 0.4673, 0.4865, 0.4673, 0.4477, 0.437, 0.4477, 0.437, 0.4865, 0.4673, 0.4865, 0.4673, 0.4477, 0.437, 0.4477, 0.5105, 0.2449, 0.4816, 0.2543, 0.4816, 0.2847, 0.5105, 0.2941, 0.5283, 0.2695, 0.4673, 0.4477, 0.437, 0.4477, 0.437, 0.4865, 0.4673, 0.4865, 0.4673, 0.4477, 0.437, 0.4477, 0.437, 0.4865, 0.4673, 0.4865, 0.5283, 0.2695, 0.5105, 0.2449, 0.4816, 0.2543, 0.4816, 0.2847, 0.5105, 0.2941, 0.1626, 0.5188, 0.1626, 0.6074, 0.1903, 0.6074, 0.1903, 0.5188, 0.1903, 0.5188, 0.1903, 0.6074, 0.2164, 0.6074, 0.2164, 0.5188, 0.1903, 0.6074, 0.1903, 0.5188, 0.1626, 0.5188, 0.1626, 0.6074, 0.1903, 0.5188, 0.1903, 0.6074, 0.2164, 0.6074, 0.2164, 0.5188, 0.2808, 0.6928, 0.2808, 0.6503, 0.3085, 0.6503, 0.3085, 0.6928, 0.3085, 0.6928, 0.3085, 0.7291, 0.2808, 0.7291, 0.2808, 0.6928, 0.3085, 0.7291, 0.3085, 0.7616, 0.2808, 0.7616, 0.2808, 0.7291, 0.3065, 0.5717, 0.3198, 0.6055, 0.2935, 0.6246, 0.2671, 0.6055, 0.2804, 0.5718, 0.2803, 0.5293, 0.3064, 0.5293, 0.3085, 0.7616, 0.3085, 0.7291, 0.2808, 0.7291, 0.2808, 0.7616, 0.3085, 0.7291, 0.3085, 0.6928, 0.2808, 0.6928, 0.2808, 0.7291, 0.3065, 0.5717, 0.3198, 0.6055, 0.2935, 0.6246, 0.2671, 0.6055, 0.2804, 0.5718, 0.2803, 0.5293, 0.3064, 0.5293, 0.3085, 0.6928, 0.3085, 0.6503, 0.2808, 0.6503, 0.2808, 0.6928, 0.7363, 0.6553, 0.692, 0.6553, 0.6987, 0.6738, 0.7297, 0.6738, 0.7213, 0.7487, 0.7556, 0.867, 0.7751, 0.8647, 0.7758, 0.7416, 0.7213, 0.7487, 0.7758, 0.7416, 0.7751, 0.8647, 0.7556, 0.867, 0.7022, 0.8797, 0.6501, 0.8797, 0.6551, 0.9136, 0.6972, 0.9136, 0.7213, 0.7487, 0.7213, 0.6946, 0.755, 0.7008, 0.7758, 0.7416, 0.7213, 0.7487, 0.7758, 0.7416, 0.755, 0.7008, 0.7213, 0.6946, 0.7088, 0.745, 0.6778, 0.745, 0.661, 0.867, 0.7256, 0.867, 0.6424, 0.4431, 0.6424, 0.4874, 0.7632, 0.5114, 0.7632, 0.4191, 0.437, 0.4477, 0.437, 0.4865, 0.4673, 0.4865, 0.4673, 0.4477, 0.4673, 0.4865, 0.4673, 0.4477, 0.437, 0.4477, 0.437, 0.4865, 0.4673, 0.4865, 0.4673, 0.4477, 0.437, 0.4477, 0.437, 0.4865, 0.4816, 0.2847, 0.5105, 0.2941, 0.5283, 0.2695, 0.5105, 0.2449, 0.4816, 0.2543, 0.437, 0.4477, 0.437, 0.4865, 0.4673, 0.4865, 0.4673, 0.4477, 0.4673, 0.4865, 0.4673, 0.4477, 0.437, 0.4477, 0.437, 0.4865, 0.5105, 0.2941, 0.5283, 0.2695, 0.5105, 0.2449, 0.4816, 0.2543, 0.4816, 0.2847, 0.1903, 0.5188, 0.1626, 0.5188, 0.1626, 0.6074, 0.1903, 0.6074, 0.2164, 0.5188, 0.1903, 0.5188, 0.1903, 0.6074, 0.2164, 0.6074, 0.1626, 0.6074, 0.1903, 0.6074, 0.1903, 0.5188, 0.1626, 0.5188, 0.1903, 0.6074, 0.2164, 0.6074, 0.2164, 0.5188, 0.1903, 0.5188, 0.2808, 0.6928, 0.3085, 0.6928, 0.3085, 0.6503, 0.2808, 0.6503, 0.3085, 0.6928, 0.2808, 0.6928, 0.2808, 0.7291, 0.3085, 0.7291, 0.3085, 0.7291, 0.2808, 0.7291, 0.2808, 0.7616, 0.3085, 0.7616, 0.2808, 0.7616, 0.3085, 0.7616, 0.3085, 0.7291, 0.2808, 0.7291, 0.2808, 0.7291, 0.3085, 0.7291, 0.3085, 0.6928, 0.2808, 0.6928, 0.2804, 0.5718, 0.2671, 0.6055, 0.2935, 0.6246, 0.3198, 0.6055, 0.3065, 0.5717, 0.3064, 0.5293, 0.2803, 0.5293, 0.2808, 0.6928, 0.3085, 0.6928, 0.3085, 0.6503, 0.2808, 0.6503, 0.692, 0.6553, 0.6987, 0.6738, 0.7297, 0.6738, 0.7363, 0.6553, 0.7213, 0.7487, 0.7758, 0.7416, 0.7751, 0.8647, 0.7556, 0.867, 0.7213, 0.7487, 0.7556, 0.867, 0.7751, 0.8647, 0.7758, 0.7416, 0.6501, 0.8797, 0.6551, 0.9136, 0.6972, 0.9136, 0.7022, 0.8797, 0.7213, 0.7487, 0.7758, 0.7416, 0.755, 0.7008, 0.7213, 0.6946, 0.7213, 0.7487, 0.7213, 0.6946, 0.755, 0.7008, 0.7758, 0.7416, 0.6778, 0.745, 0.661, 0.867, 0.7256, 0.867, 0.7088, 0.745, 0.8135, 0.4391, 0.7632, 0.4191, 0.7632, 0.5114, 0.8135, 0.4913, 0.2804, 0.5718, 0.2671, 0.6055, 0.2935, 0.6246, 0.3198, 0.6055, 0.3065, 0.5717, 0.3064, 0.5293, 0.2803, 0.5293, 0.4785, 0.5453, 0.4996, 0.5506, 0.4996, 0.5198, 0.4785, 0.5252, 0.4374, 0.5142, 0.4374, 0.5563, 0.4785, 0.5453, 0.4785, 0.5252, 0.4981, 0.3845, 0.4981, 0.3388, 0.5398, 0.3473, 0.5398, 0.3692, 0.5408, 0.5675, 0.5408, 0.5029, 0.4996, 0.5198, 0.4996, 0.5506, 0.4981, 0.3388, 0.4981, 0.3845, 0.5398, 0.3692, 0.5398, 0.3473, 0.4785, 0.5252, 0.4785, 0.5453, 0.4996, 0.5506, 0.4996, 0.5198, 0.4981, 0.3845, 0.4981, 0.3388, 0.5398, 0.3473, 0.5398, 0.3692, 0.5408, 0.5675, 0.5408, 0.5029, 0.4996, 0.5198, 0.4996, 0.5506, 0.4981, 0.3388, 0.4981, 0.3845, 0.5398, 0.3692, 0.5398, 0.3473, 0.4374, 0.5142, 0.4374, 0.5563, 0.4785, 0.5453, 0.4785, 0.5252, 0.4785, 0.5453, 0.4996, 0.5506, 0.4996, 0.5198, 0.4785, 0.5252, 0.4374, 0.5142, 0.4374, 0.5563, 0.4785, 0.5453, 0.4785, 0.5252, 0.4981, 0.3845, 0.4981, 0.3388, 0.5398, 0.3473, 0.5398, 0.3692, 0.5408, 0.5675, 0.5408, 0.5029, 0.4996, 0.5198, 0.4996, 0.5506, 0.4981, 0.3388, 0.4981, 0.3845, 0.5398, 0.3692, 0.5398, 0.3473, 0.8135, 0.4913, 0.8135, 0.4391, 0.7632, 0.4191, 0.7632, 0.5114, 0.4396, 0.5922, 0.3875, 0.5922, 0.3674, 0.6424, 0.4597, 0.6424, 0.4357, 0.7632, 0.4597, 0.6424, 0.3674, 0.6424, 0.3914, 0.7632])
me_cube_019.use_remesh_preserve_volume = False
me_cube_019.use_remesh_preserve_attributes = False
me_cube_019.use_mirror_vertex_groups = False
me_cube_019.update()
arm_armature = bpy.data.armatures.new('Armature')  # bones are not reproduced

# ---- objects
ob_adv_fabber = bpy.data.objects.new('adv_fabber', me_cube_019)
ob_armature = bpy.data.objects.new('Armature', arm_armature)

# ---- transforms, parenting, visibility, modifiers, constraints
ob_adv_fabber.location = (0.0, 0.0, 0.0)
ob_adv_fabber.lineart.crease_threshold = 0.0
ob_armature.location = (0.0, 0.0, 0.0)
ob_armature.lineart.crease_threshold = 0.0

# ---- collection membership
col_collection.objects.link(ob_adv_fabber)
col_collection.objects.link(ob_armature)

# ---- scene / render settings (as saved in the file)
scene.frame_start = 1; scene.frame_end = 250; scene.frame_set(143)
scene.render.engine = 'BLENDER_EEVEE_NEXT'
scene.render.film_transparent = True
scene.cycles.use_denoising = False
scene.cycles.samples = 128
scene.cycles.sampling_pattern = 'TABULATED_SOBOL'
scene.cycles.use_adaptive_sampling = False
scene.cycles.use_light_tree = False
scene.view_settings.view_transform = 'Filmic'
bpy.context.view_layer.update()

# ---- added for rendering (the .blend has no active camera and no usable light): camera, sun
cam_auto = bpy.data.cameras.new('AutoCamera')
cam_auto.lens = 50.0
cam_auto.sensor_width = 36.0
cam_auto.clip_end = 1000.0
ob_auto_camera = bpy.data.objects.new('AutoCamera', cam_auto)
scene.collection.objects.link(ob_auto_camera)
ob_auto_camera.location = (10.0585, -11.9646, 11.1541)
ob_auto_camera.rotation_euler = (1.09748, -7.21219e-08, 0.694738)
scene.camera = ob_auto_camera
light_auto_sun = bpy.data.lights.new('AutoSun', 'SUN')
light_auto_sun.energy = 3.0
light_auto_sun.angle = 0.0523599
ob_auto_sun = bpy.data.objects.new('AutoSun', light_auto_sun)
scene.collection.objects.link(ob_auto_sun)
ob_auto_sun.rotation_euler = (0.872665, 0.174533, 0.523599)
bpy.context.view_layer.update()
